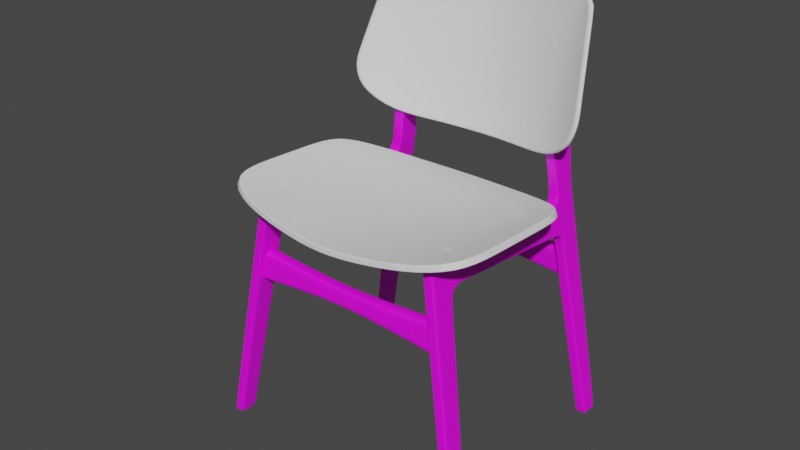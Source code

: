 # Source: Chair_Safe_Copy_.blend  (saved by Blender 2.90.8; exported with 4.5.12 LTS)
import bpy
from mathutils import Matrix  # noqa: F401  (used for matrix-valued properties, if any)

bpy.ops.wm.read_factory_settings(use_empty=True)
scene = bpy.context.scene
scene.name = 'Scene'

# ---- collections
col_collection = bpy.data.collections.new('Collection'); scene.collection.children.link(col_collection)

# ---- images (referenced by path relative to the original .blend; pixels are not part of the script)
import os
ASSET_DIR = os.environ.get("B2B_ASSET_DIR", "")  # directory of the original .blend (textures are referenced by path, not embedded)
HERE = os.path.dirname(os.path.abspath(__file__))  # packed textures are extracted next to this script under _unpacked/

def load_image(name, relpath, width, height, colorspace="sRGB"):
    """Load a texture the original file referenced (path relative to the .blend, or extracted next to this script)."""
    p = next((c for c in (os.path.join(HERE, relpath), os.path.join(ASSET_DIR, relpath)) if relpath and os.path.exists(c)), "")
    if p:
        img = bpy.data.images.load(p, check_existing=True)
        img.name = name
    else:  # same state as the original file: an image datablock whose file is absent (Cycles renders it pink)
        img = bpy.data.images.new(name, width, height)
        img.source = "FILE"
        img.filepath = "//" + (relpath or name)
    img.colorspace_settings.name = colorspace
    return img
img_untitled = load_image('Untitled', '', 1024, 1024, 'sRGB')

# ---- materials (node trees are filled in below, after node groups)
mat_material_001 = bpy.data.materials.new('Material.001')
mat_material_001.use_transparent_shadow = False

# ---- node groups
ng_auto_smooth = bpy.data.node_groups.new('Auto Smooth', 'GeometryNodeTree')
_s = ng_auto_smooth.interface.new_socket(name='Geometry', in_out='OUTPUT', socket_type='NodeSocketGeometry')
_s = ng_auto_smooth.interface.new_socket(name='Geometry', in_out='INPUT', socket_type='NodeSocketGeometry')
_s = ng_auto_smooth.interface.new_socket(name='Angle', in_out='INPUT', socket_type='NodeSocketFloat')
_s.subtype = 'ANGLE'
_s.min_value = 0.0
_s.max_value = 3.142
ng_auto_smooth.is_modifier = True
_N = ng_auto_smooth.nodes; _L = ng_auto_smooth.links
n0 = _N.new('NodeGroupOutput'); n0.name = 'Group Output'; n0.location = (480, -100)
n1 = _N.new('NodeGroupInput'); n1.name = 'Group Input'; n1.location = (-420, -300)
n2 = _N.new('NodeGroupInput'); n2.name = 'Group Input.001'; n2.location = (-60, -100)
n3 = _N.new('GeometryNodeSetShadeSmooth'); n3.name = 'Set Shade Smooth'; n3.location = (120, -100)
n3.domain = 'EDGE'
n4 = _N.new('GeometryNodeSetShadeSmooth'); n4.name = 'Set Shade Smooth.001'; n4.location = (300, -100)
n5 = _N.new('GeometryNodeInputMeshEdgeAngle'); n5.name = 'Edge Angle'; n5.location = (-420, -220)
n6 = _N.new('GeometryNodeInputEdgeSmooth'); n6.name = 'Is Edge Smooth'; n6.location = (-60, -160)
n7 = _N.new('GeometryNodeInputShadeSmooth'); n7.name = 'Is Face Smooth'; n7.location = (-240, -340)
n8 = _N.new('FunctionNodeBooleanMath'); n8.name = 'Boolean Math'; n8.location = (-60, -220)
n9 = _N.new('FunctionNodeCompare'); n9.name = 'Compare'; n9.location = (-240, -180)
n9.operation = 'LESS_EQUAL'
_L.new(n5.outputs[0], n9.inputs[0])
_L.new(n4.outputs[0], n0.inputs[0])
_L.new(n1.outputs[1], n9.inputs[1])
_L.new(n9.outputs[0], n8.inputs[0])
_L.new(n7.outputs[0], n8.inputs[1])
_L.new(n2.outputs[0], n3.inputs[0])
_L.new(n6.outputs[0], n3.inputs[1])
_L.new(n3.outputs[0], n4.inputs[0])
_L.new(n8.outputs[0], n3.inputs[2])
n0.is_active_output = True

# ---- material node trees
mat_material_001.use_nodes = True; mat_material_001.node_tree.nodes.clear()
_N = mat_material_001.node_tree.nodes; _L = mat_material_001.node_tree.links
n0 = _N.new('ShaderNodeBsdfPrincipled'); n0.name = 'Principled BSDF'; n0.location = (10, 300)
n0.distribution = 'GGX'
n0.subsurface_method = 'BURLEY'
n0.inputs[3].default_value = 1.45
n0.inputs[27].default_value = (0.0, 0.0, 0.0, 1.0)
n0.inputs[28].default_value = 1.0
n1 = _N.new('ShaderNodeOutputMaterial'); n1.name = 'Material Output'; n1.location = (300, 300)
n2 = _N.new('ShaderNodeTexImage'); n2.name = 'Image Texture'; n2.location = (-280, 280)
n2.image = img_untitled
_L.new(n0.outputs[0], n1.inputs[0])
_L.new(n2.outputs[0], n0.inputs[0])
n1.is_active_output = True

# ---- world
world_world = bpy.data.worlds.new('World'); scene.world = world_world
world_world.use_nodes = True; world_world.node_tree.nodes.clear()
_N = world_world.node_tree.nodes; _L = world_world.node_tree.links
n0 = _N.new('ShaderNodeOutputWorld'); n0.name = 'World Output'; n0.location = (300, 300)
n1 = _N.new('ShaderNodeBackground'); n1.name = 'Background'; n1.location = (10, 300)
n1.inputs[0].default_value = (0.05088, 0.05088, 0.05088, 1.0)
_L.new(n1.outputs[0], n0.inputs[0])
n0.is_active_output = True
world_world.color = (0.05088, 0.05088, 0.05088)
world_world.use_sun_shadow = False
world_world.sun_shadow_jitter_overblur = 0.0

# ---- meshes
me_cube = bpy.data.meshes.new('Cube')
me_cube.from_pydata([(0.05132, 0.08361, -0.09844), (0.05205, 0.0584, 2.272), (0.04671, -0.08431, -0.1007), (0.05205, 0.3092, 1.974), (0.05205, 0.2778, 1.936), (0.05205, 1.537, 1.884), (0.05205, 0.3905, 2.0), (0.05205, 0.4106, 2.255), (0.05205, 0.2671, 1.9), (0.05205, 0.03903, 1.96), (0.05205, 0.282, 2.261), (0.0508, 0.05235, -0.09927), (0.05011, 0.05014, -0.05395), (0.05205, 0.2273, 1.907), (0.05023, -0.08539, -0.05392), (0.05205, 0.04459, 2.048), (0.05147, 0.1001, -0.05404), (0.05205, 1.54, 1.929), (0.05205, 0.3932, 2.045), (0.05205, 0.2758, 2.006), (0.05205, 0.04165, 2.002), (0.05205, 0.2409, 1.958), (0.05205, 0.3501, 1.996), (0.05205, 0.1181, 1.985), (0.05205, 0.1333, 2.032), (0.05205, 0.3373, 2.043), (0.04936, -0.01913, -0.1008), (0.05205, 0.3508, 2.258), (0.05205, 0.1113, 1.94), (0.05029, -0.0304, -0.05394), (0.05205, 1.844, 1.825), (0.05205, 0.1442, 2.268), (0.05205, 0.1417, 2.212), (0.05205, 0.4065, 2.205), (0.05205, 0.05515, 2.219), (0.05205, 0.2806, 2.201), (0.05205, 0.3476, 2.207), (0.05205, 1.781, 1.856), (0.05205, 1.784, 1.904), (0.05205, 1.873, 1.77), (0.05205, 1.869, 1.864), (0.05009, 2.009, -0.096), (0.05205, 1.912, 1.775), (0.05205, 2.18, -0.04381), (0.05205, 2.096, 1.876), (0.05205, 2.081, 2.197), (0.05205, 2.099, 1.779), (0.05102, 2.044, -0.09615), (0.04946, 2.179, -0.0959), (0.05205, 1.999, -0.0441), (0.05205, 2.042, -0.04393), (0.08736, 2.062, 2.718), (0.05282, 2.079, 2.275), (0.07415, 2.065, 2.495), (0.06977, 1.904, 3.067), (0.09577, 2.105, 3.013), (0.09131, 2.056, 3.575), (0.1114, 2.207, 3.529), (0.05205, 1.429, 2.2), (0.05205, 1.466, 2.198), (0.05205, 1.551, 2.12), (0.05205, 1.553, 2.14), (0.05205, 1.78, 2.121), (0.05205, 1.78, 2.14), (0.05209, 1.855, 2.187), (0.05214, 1.84, 2.193), (0.05732, 1.811, 2.731), (0.05901, 1.828, 2.814), (0.05397, 1.873, 2.26), (0.05376, 1.856, 2.259), (0.06409, 1.851, 2.49), (0.06189, 1.833, 2.49), (0.05205, 2.077, 1.779), (0.05205, 2.07, 1.874), (0.05092, 2.14, -0.09614), (0.05205, 2.14, -0.04189), (0.09539, 2.08, 3.02), (0.1104, 2.185, 3.53), (0.05205, 2.054, 2.196), (0.05324, 2.054, 2.274), (0.08764, 2.033, 2.729), (0.07511, 2.039, 2.494), (0.1114, 2.178, 3.658), (0.1096, 2.165, 3.646), (0.09814, 2.102, 3.706), (0.09624, 2.091, 3.691), (0.05205, 2.102, 1.729), (0.05205, 1.916, 1.725), (0.05205, 1.877, 1.72), (0.05205, 2.079, 1.728), (0.05205, 1.816, 1.842), (0.05205, 1.832, 1.89), (0.05205, 1.827, 2.153), (0.05205, 1.818, 2.165), (0.05205, 1.898, 1.815), (0.05205, 1.863, 1.797), (0.05205, 2.098, 1.827), (0.05205, 2.073, 1.826), (0.05205, 1.659, 1.87), (0.05205, 1.662, 1.917), (0.05205, 1.665, 2.133), (0.05205, 1.664, 2.113), (0.1123, 2.208, 3.574), (0.1108, 2.179, 3.588), (0.09378, 2.074, 3.633), (0.02603, 1.553, 2.14), (0.02603, 1.466, 2.198), (0.02603, 1.78, 2.14), (0.02611, 1.84, 2.193), (0.02772, 1.856, 2.259), (0.03606, 1.837, 2.49), (0.0319, 1.817, 2.73), (0.02603, 1.818, 2.165), (0.02603, 1.665, 2.133), (0.02559, -0.08436, -0.09584), (0.02799, -0.01918, -0.09624), (0.02897, 0.3092, 1.974), (0.02897, 1.537, 1.884), (0.029, 0.1001, -0.0504), (0.02897, 0.3905, 2.0), (0.02897, 0.2671, 1.9), (0.02897, 0.2778, 1.936), (0.02897, 0.3501, 1.996), (0.02716, 0.08368, -0.0961), (0.02897, 0.0584, 2.272), (0.02776, -0.08539, -0.0502), (0.02897, 0.04165, 2.002), (0.02897, 0.03903, 1.96), (0.02758, 0.05238, -0.09617), (0.02897, 0.04459, 2.048), (0.02897, 0.05515, 2.219), (0.02897, 1.781, 1.856), (0.02897, 1.844, 1.825), (0.02897, 1.873, 1.77), (0.02897, 2.096, 1.876), (0.02897, 2.081, 2.197), (0.02897, 2.099, 1.779), (0.02675, 2.009, -0.0975), (0.02769, 2.044, -0.09765), (0.02613, 2.179, -0.09739), (0.02897, 1.999, -0.0441), (0.02897, 2.18, -0.04381), (0.06428, 2.065, 2.717), (0.02978, 2.079, 2.275), (0.05104, 2.067, 2.495), (0.07272, 2.108, 3.013), (0.08833, 2.211, 3.528), (0.02759, 2.14, -0.09764), (0.08848, 2.183, 3.658), (0.07538, 2.107, 3.706), (0.02897, 2.102, 1.729), (0.02897, 1.877, 1.72), (0.02897, 1.816, 1.842), (0.02897, 2.098, 1.827), (0.02897, 1.863, 1.797), (0.02897, 1.659, 1.87), (0.08931, 2.213, 3.573), (-0.0517, 0.08368, -0.08305), (-0.05205, 0.0584, 2.272), (-0.05327, -0.08436, -0.08279), (-0.05205, 0.3092, 1.974), (-0.05205, 0.2778, 1.936), (-0.05205, 1.537, 1.884), (-0.05205, 0.3905, 2.0), (-0.05205, 0.4106, 2.255), (-0.05205, 0.2671, 1.9), (-0.05205, 0.03903, 1.96), (-0.05205, 0.282, 2.261), (-0.05128, 0.05238, -0.08312), (-0.05122, 0.05014, -0.03713), (-0.05205, 0.2273, 1.907), (-0.0511, -0.08539, -0.03715), (-0.05205, 0.04459, 2.048), (-0.04986, 0.1001, -0.03736), (-0.05205, 1.54, 1.929), (-0.05205, 0.3932, 2.045), (-0.05205, 0.2758, 2.006), (-0.05205, 0.04165, 2.002), (-0.0002068, -0.01918, -0.09157), (-0.05205, 0.2409, 1.958), (-0.05205, 0.3501, 1.996), (-0.05205, 0.1181, 1.985), (-0.05205, 0.1333, 2.032), (-0.05205, 0.3373, 2.043), (-0.05087, -0.01918, -0.08319), (-0.05205, 0.3508, 2.258), (-0.001033, 0.08368, -0.09144), (-4.47e-08, 0.0584, 2.272), (-0.002608, -0.08436, -0.09118), (-0.0004359, -0.08539, -0.04553), (-5.588e-08, 0.04165, 2.002), (-5.588e-08, 0.3092, 1.974), (-4.47e-08, 1.466, 2.198), (-6.147e-08, 1.537, 1.884), (0.0008053, 0.1001, -0.04574), (-0.05205, 0.1113, 1.94), (-5.588e-08, 0.3905, 2.0), (-5.588e-08, 0.03903, 1.96), (-6.147e-08, 0.2671, 1.9), (-0.0006173, 0.05238, -0.0915), (-0.05103, -0.0304, -0.03716), (-0.05205, 1.844, 1.825), (-5.588e-08, 0.04459, 2.048), (-6.147e-08, 0.2778, 1.936), (-5.588e-08, 0.3501, 1.996), (-0.05205, 0.1442, 2.268), (-0.05205, 0.1417, 2.212), (-0.05205, 0.4065, 2.205), (-0.05205, 0.05515, 2.219), (-0.05205, 0.2806, 2.201), (-0.05205, 0.3476, 2.207), (-5.029e-08, 1.553, 2.14), (-4.47e-08, 0.05515, 2.219), (-0.05205, 1.781, 1.856), (-0.05205, 1.784, 1.904), (-6.147e-08, 1.781, 1.856), (-0.05205, 1.873, 1.77), (-5.029e-08, 1.78, 2.14), (-0.05205, 1.869, 1.864), (-6.147e-08, 1.844, 1.825), (-0.05211, 2.009, -0.08445), (8.217e-05, 1.84, 2.193), (-0.05205, 1.912, 1.775), (-6.706e-08, 1.873, 1.77), (-0.05205, 2.18, -0.04381), (-0.05205, 2.096, 1.876), (-6.147e-08, 2.096, 1.876), (-0.05205, 2.081, 2.197), (-4.47e-08, 2.081, 2.197), (-0.05205, 2.099, 1.779), (-6.706e-08, 2.099, 1.779), (-0.05117, 2.044, -0.08461), (-0.001441, 2.009, -0.09283), (-0.0005047, 2.044, -0.09299), (-0.05273, 2.179, -0.08435), (-0.002064, 2.179, -0.09273), (-1.453e-07, 1.999, -0.0441), (-1.453e-07, 2.18, -0.04381), (-0.05205, 1.999, -0.0441), (-0.05205, 2.042, -0.04393), (0.006414, 1.823, 2.73), (-0.01529, 2.075, 2.716), (0.0355, 2.069, 2.717), (-0.05106, 2.079, 2.275), (0.0008805, 2.079, 2.275), (0.001691, 1.857, 2.259), (-0.02889, 2.073, 2.494), (0.0224, 2.069, 2.494), (0.01011, 1.84, 2.489), (-0.0318, 1.926, 3.065), (-0.006692, 2.12, 3.012), (0.04382, 2.113, 3.013), (-0.01026, 2.079, 3.573), (0.009191, 2.225, 3.527), (0.05922, 2.216, 3.528), (-0.05205, 1.429, 2.2), (-0.05205, 1.466, 2.198), (-0.05205, 1.551, 2.12), (-0.05205, 1.553, 2.14), (-0.05205, 1.78, 2.121), (-0.05205, 1.78, 2.14), (-0.05199, 1.855, 2.187), (-0.05194, 1.84, 2.193), (-0.04426, 1.834, 2.729), (-0.04257, 1.851, 2.812), (-0.05, 1.875, 2.26), (-0.05024, 1.857, 2.259), (-0.03902, 1.864, 2.489), (-0.04124, 1.847, 2.488), (-0.05205, 2.077, 1.779), (-0.05205, 2.07, 1.874), (-0.0006086, 2.14, -0.09297), (-0.05127, 2.14, -0.08459), (-0.05205, 2.14, -0.04189), (-0.006974, 2.097, 3.018), (0.008307, 2.204, 3.528), (-0.05205, 2.054, 2.196), (-0.0506, 2.055, 2.273), (-0.01495, 2.048, 2.727), (-0.02795, 2.048, 2.493), (0.009512, 2.199, 3.656), (0.05919, 2.189, 3.657), (0.00773, 2.186, 3.644), (-0.003451, 2.124, 3.704), (0.04621, 2.113, 3.705), (-0.005334, 2.114, 3.689), (-0.05205, 2.102, 1.729), (-6.706e-08, 2.102, 1.729), (-0.05205, 1.916, 1.725), (-6.706e-08, 1.877, 1.72), (-0.05205, 1.877, 1.72), (-0.05205, 2.079, 1.728), (-0.05205, 1.816, 1.842), (-0.05205, 1.832, 1.89), (-6.147e-08, 1.816, 1.842), (-5.029e-08, 1.818, 2.165), (-0.05205, 1.827, 2.153), (-0.05205, 1.818, 2.165), (-0.05205, 1.898, 1.815), (-6.706e-08, 1.863, 1.797), (-0.05205, 1.863, 1.797), (-0.05205, 2.098, 1.827), (-6.147e-08, 2.098, 1.827), (-0.05205, 2.073, 1.826), (-0.05205, 1.659, 1.87), (-6.147e-08, 1.659, 1.87), (-0.05205, 1.662, 1.917), (-5.029e-08, 1.665, 2.133), (-0.05205, 1.665, 2.133), (-0.05205, 1.664, 2.113), (0.06015, 2.218, 3.573), (0.0102, 2.227, 3.571), (0.008799, 2.199, 3.586), (-0.007799, 2.096, 3.631), (-0.02603, 1.553, 2.14), (-0.02603, 1.466, 2.198), (-0.02603, 1.78, 2.14), (-0.02592, 1.84, 2.193), (-0.02425, 1.857, 2.259), (-0.01552, 1.843, 2.489), (-0.0189, 1.828, 2.729), (-0.02603, 1.818, 2.165), (-0.02603, 1.665, 2.133), (-0.0308, -0.08436, -0.08651), (-0.0284, -0.01918, -0.08691), (-0.02897, 0.3092, 1.974), (-0.02897, 1.537, 1.884), (-0.02739, 0.1001, -0.04107), (-0.02897, 0.3905, 2.0), (-0.02897, 0.2671, 1.9), (-0.02897, 0.2778, 1.936), (-0.02897, 0.3501, 1.996), (-0.02923, 0.08368, -0.08677), (-0.02897, 0.0584, 2.272), (-0.02863, -0.08539, -0.04087), (-0.02897, 0.04165, 2.002), (-0.02897, 0.03903, 1.96), (-0.02881, 0.05238, -0.08684), (-0.02897, 0.04459, 2.048), (-0.02897, 0.05515, 2.219), (-0.02897, 1.781, 1.856), (-0.02897, 1.844, 1.825), (-0.02897, 1.873, 1.77), (-0.02897, 2.096, 1.876), (-0.02897, 2.081, 2.197), (-0.02897, 2.099, 1.779), (-0.02963, 2.009, -0.08817), (-0.0287, 2.044, -0.08832), (-0.03026, 2.179, -0.08807), (-0.02897, 1.999, -0.0441), (-0.02897, 2.18, -0.04381), (0.007445, 2.072, 2.716), (-0.02799, 2.079, 2.275), (-0.005981, 2.071, 2.494), (0.01595, 2.117, 3.012), (0.0317, 2.221, 3.527), (-0.0288, 2.14, -0.08831), (0.03187, 2.194, 3.656), (0.01884, 2.119, 3.704), (-0.02897, 2.102, 1.729), (-0.02897, 1.877, 1.72), (-0.02897, 1.816, 1.842), (-0.02897, 2.098, 1.827), (-0.02897, 1.863, 1.797), (-0.02897, 1.659, 1.87), (0.03268, 2.223, 3.572)], [], [(115, 26, 2, 114), (32, 31, 1, 34), (121, 116, 3, 4), (23, 24, 15, 20), (35, 10, 31, 32), (7, 33, 60, 58), (18, 6, 5, 17), (21, 19, 24, 23), (12, 13, 28, 29), (25, 22, 6, 18), (29, 28, 9, 14), (118, 120, 8, 16), (16, 8, 13, 12), (128, 11, 26, 115), (4, 3, 19, 21), (26, 29, 14, 2), (123, 0, 11, 128), (123, 118, 16, 0), (0, 16, 12, 11), (36, 25, 18, 33), (113, 100, 63, 107), (33, 18, 17, 60), (8, 4, 21, 13), (28, 23, 20, 9), (120, 121, 4, 8), (35, 19, 25, 36), (19, 3, 22, 25), (11, 12, 29, 26), (116, 191, 204, 122), (127, 126, 190, 197), (114, 125, 189, 188), (125, 127, 197, 189), (122, 204, 196, 119), (126, 129, 202, 190), (119, 196, 193, 117), (130, 124, 187, 212), (13, 21, 23, 28), (129, 130, 212, 202), (10, 35, 36, 27), (101, 99, 38, 62), (27, 36, 33, 7), (155, 305, 215, 131), (19, 35, 32, 24), (24, 32, 34, 15), (78, 73, 44, 45), (152, 294, 219, 132), (92, 91, 40, 64), (99, 98, 37, 38), (79, 52, 53, 81), (50, 49, 41, 47), (112, 93, 65, 108), (91, 90, 30, 40), (141, 43, 48, 139), (154, 299, 223, 133), (94, 95, 39, 42), (153, 96, 46, 136), (134, 135, 45, 44), (97, 72, 46, 96), (78, 45, 52, 79), (147, 271, 235, 139), (137, 138, 47, 41), (75, 50, 47, 74), (140, 236, 232, 137), (151, 289, 236, 140), (89, 87, 50, 75), (150, 86, 43, 141), (87, 88, 49, 50), (144, 247, 242, 142), (110, 71, 66, 111), (135, 228, 244, 143), (108, 65, 69, 109), (143, 244, 247, 144), (109, 69, 71, 110), (81, 53, 51, 80), (76, 55, 57, 77), (142, 242, 251, 145), (145, 251, 254, 146), (58, 60, 61, 59), (100, 61, 60, 101), (92, 64, 65, 93), (69, 65, 64, 68), (71, 69, 68, 70), (66, 71, 70, 67), (105, 106, 59, 61), (80, 76, 54, 67), (51, 55, 76, 80), (54, 76, 77, 56), (70, 81, 80, 67), (86, 89, 75, 43), (43, 75, 74, 48), (138, 233, 271, 147), (64, 78, 79, 68), (94, 42, 72, 97), (68, 79, 81, 70), (64, 40, 73, 78), (156, 310, 281, 148), (103, 102, 82, 83), (148, 281, 284, 149), (83, 82, 84, 85), (103, 83, 85, 104), (46, 72, 89, 86), (42, 39, 88, 87), (136, 46, 86, 150), (72, 42, 87, 89), (133, 223, 289, 151), (62, 92, 93, 63), (38, 37, 90, 91), (107, 63, 93, 112), (62, 38, 91, 92), (131, 215, 294, 152), (40, 94, 97, 73), (73, 97, 96, 44), (134, 44, 96, 153), (40, 30, 95, 94), (132, 219, 299, 154), (63, 100, 101, 62), (17, 5, 98, 99), (117, 193, 305, 155), (60, 17, 99, 101), (105, 61, 100, 113), (77, 103, 104, 56), (77, 57, 102, 103), (146, 254, 310, 156), (211, 105, 113, 307), (217, 107, 112, 295), (211, 192, 106, 105), (245, 109, 110, 248), (221, 108, 109, 245), (248, 110, 111, 240), (295, 112, 108, 221), (307, 113, 107, 217), (57, 146, 156, 102), (5, 117, 155, 98), (30, 132, 154, 95), (226, 134, 153, 302), (37, 131, 152, 90), (39, 133, 151, 88), (230, 136, 150, 287), (82, 148, 149, 84), (102, 156, 148, 82), (47, 138, 147, 74), (55, 145, 146, 57), (51, 142, 145, 55), (52, 143, 144, 53), (45, 135, 143, 52), (53, 144, 142, 51), (287, 150, 141, 237), (88, 151, 140, 49), (49, 140, 137, 41), (232, 233, 138, 137), (74, 147, 139, 48), (226, 228, 135, 134), (302, 153, 136, 230), (95, 154, 133, 39), (237, 141, 139, 235), (90, 152, 132, 30), (98, 155, 131, 37), (15, 34, 130, 129), (34, 1, 124, 130), (6, 119, 117, 5), (20, 15, 129, 126), (22, 122, 119, 6), (14, 9, 127, 125), (2, 14, 125, 114), (9, 20, 126, 127), (3, 116, 122, 22), (198, 203, 121, 120), (186, 194, 118, 123), (186, 123, 128, 199), (199, 128, 115, 178), (194, 198, 120, 118), (203, 191, 116, 121), (178, 115, 114, 188), (324, 323, 159, 184), (206, 208, 158, 205), (330, 161, 160, 325), (181, 177, 172, 182), (209, 206, 205, 167), (164, 255, 257, 207), (175, 174, 162, 163), (179, 181, 182, 176), (169, 200, 195, 170), (183, 175, 163, 180), (200, 171, 166, 195), (327, 173, 165, 329), (173, 169, 170, 165), (337, 324, 184, 168), (161, 179, 176, 160), (184, 159, 171, 200), (332, 337, 168, 157), (332, 157, 173, 327), (157, 168, 169, 173), (210, 207, 175, 183), (322, 316, 260, 308), (207, 257, 174, 175), (165, 170, 179, 161), (195, 166, 177, 181), (329, 165, 161, 330), (209, 210, 183, 176), (176, 183, 180, 160), (168, 184, 200, 169), (325, 331, 204, 191), (336, 197, 190, 335), (323, 188, 189, 334), (334, 189, 197, 336), (331, 328, 196, 204), (335, 190, 202, 338), (328, 326, 193, 196), (339, 212, 187, 333), (170, 195, 181, 179), (338, 202, 212, 339), (167, 185, 210, 209), (309, 259, 214, 306), (185, 164, 207, 210), (364, 340, 215, 305), (176, 182, 206, 209), (182, 172, 208, 206), (276, 227, 225, 270), (361, 341, 219, 294), (296, 261, 218, 293), (306, 214, 213, 304), (277, 279, 246, 243), (239, 231, 220, 238), (321, 317, 262, 297), (293, 218, 201, 292), (350, 348, 234, 224), (363, 342, 223, 299), (298, 222, 216, 300), (362, 345, 229, 301), (343, 225, 227, 344), (303, 301, 229, 269), (276, 277, 243, 227), (356, 348, 235, 271), (346, 220, 231, 347), (273, 272, 231, 239), (349, 346, 232, 236), (360, 349, 236, 289), (291, 273, 239, 288), (359, 350, 224, 286), (288, 239, 238, 290), (353, 351, 242, 247), (319, 320, 263, 268), (344, 352, 244, 228), (317, 318, 266, 262), (352, 353, 247, 244), (318, 319, 268, 266), (279, 278, 241, 246), (274, 275, 253, 250), (351, 354, 251, 242), (354, 355, 254, 251), (255, 256, 258, 257), (308, 309, 257, 258), (296, 297, 262, 261), (266, 265, 261, 262), (268, 267, 265, 266), (263, 264, 267, 268), (314, 258, 256, 315), (278, 264, 249, 274), (241, 278, 274, 250), (249, 252, 275, 274), (267, 264, 278, 279), (286, 224, 273, 291), (224, 234, 272, 273), (347, 356, 271, 233), (261, 265, 277, 276), (298, 303, 269, 222), (265, 267, 279, 277), (261, 276, 270, 218), (365, 357, 281, 310), (312, 282, 280, 311), (357, 358, 284, 281), (282, 285, 283, 280), (312, 313, 285, 282), (229, 286, 291, 269), (222, 288, 290, 216), (345, 359, 286, 229), (269, 291, 288, 222), (342, 360, 289, 223), (259, 260, 297, 296), (214, 293, 292, 213), (316, 321, 297, 260), (259, 296, 293, 214), (340, 361, 294, 215), (218, 270, 303, 298), (270, 225, 301, 303), (343, 362, 301, 225), (218, 298, 300, 201), (341, 363, 299, 219), (260, 259, 309, 308), (174, 306, 304, 162), (326, 364, 305, 193), (257, 309, 306, 174), (314, 322, 308, 258), (275, 252, 313, 312), (275, 312, 311, 253), (355, 365, 310, 254), (211, 307, 322, 314), (217, 295, 321, 316), (211, 314, 315, 192), (245, 248, 319, 318), (221, 245, 318, 317), (248, 240, 320, 319), (295, 221, 317, 321), (307, 217, 316, 322), (253, 311, 365, 355), (162, 304, 364, 326), (201, 300, 363, 341), (226, 302, 362, 343), (213, 292, 361, 340), (216, 290, 360, 342), (230, 287, 359, 345), (280, 283, 358, 357), (311, 280, 357, 365), (231, 272, 356, 347), (250, 253, 355, 354), (241, 250, 354, 351), (243, 246, 353, 352), (227, 243, 352, 344), (246, 241, 351, 353), (287, 237, 350, 359), (290, 238, 349, 360), (238, 220, 346, 349), (232, 346, 347, 233), (272, 234, 348, 356), (226, 343, 344, 228), (302, 230, 345, 362), (300, 216, 342, 363), (237, 235, 348, 350), (292, 201, 341, 361), (304, 213, 340, 364), (172, 338, 339, 208), (208, 339, 333, 158), (163, 162, 326, 328), (177, 335, 338, 172), (180, 163, 328, 331), (171, 334, 336, 166), (159, 323, 334, 171), (166, 336, 335, 177), (160, 180, 331, 325), (198, 329, 330, 203), (186, 332, 327, 194), (186, 199, 337, 332), (199, 178, 324, 337), (194, 327, 329, 198), (203, 330, 325, 191), (178, 188, 323, 324), (54, 56, 104, 85, 84, 149, 284, 358, 283, 285, 313, 252, 249, 264, 263, 320, 240, 111, 66, 67)])
_k = {(7, 33): 1.0, (6, 119): 1.0, (6, 18): 1.0, (18, 33): 1.0, (54, 67): 1.0, (54, 56): 1.0, (66, 67): 1.0, (111, 240): 1.0, (84, 85): 1.0, (84, 149): 1.0, (85, 104): 1.0, (56, 104): 1.0, (66, 111): 1.0, (119, 196): 1.0, (149, 284): 1.0, (164, 207): 1.0, (163, 328): 1.0, (163, 175): 1.0, (175, 207): 1.0, (249, 264): 1.0, (249, 252): 1.0, (263, 264): 1.0, (240, 320): 1.0, (283, 285): 1.0, (283, 358): 1.0, (285, 313): 1.0, (252, 313): 1.0, (263, 320): 1.0, (196, 328): 1.0, (284, 358): 1.0}
me_cube.attributes.new('crease_edge', 'FLOAT', 'EDGE').data.foreach_set('value', [_k.get((min(e.vertices), max(e.vertices)), 0.0) for e in me_cube.edges])
_uv = me_cube.uv_layers.new(name='UVMap')
_uv.uv.foreach_set('vector', [0.5233, 0.4285, 0.5176, 0.4285, 0.5181, 0.4117, 0.5237, 0.4117, 0.8486, 0.07224, 0.8637, 0.07231, 0.8637, 0.09581, 0.8492, 0.09586, 0.4391, 0.6795, 0.4391, 0.6937, 0.4325, 0.6937, 0.4324, 0.6795, 0.7868, 0.07449, 0.7996, 0.07139, 0.8024, 0.09569, 0.7897, 0.0954, 0.8473, 0.03465, 0.8636, 0.03496, 0.8637, 0.07231, 0.8486, 0.07224, 0.3652, 0.2202, 0.378, 0.2205, 0.3698, 0.5163, 0.3526, 0.483, 0.4195, 0.2213, 0.4312, 0.2217, 0.4308, 0.5189, 0.4192, 0.5184, 0.7818, 0.0421, 0.7949, 0.03356, 0.7996, 0.07139, 0.7868, 0.07449, 0.2871, 0.05992, 0.7685, 0.04488, 0.7747, 0.07533, 0.2862, 0.08031, 0.8055, 0.01758, 0.793, 0.0137, 0.7945, 0.002908, 0.8066, 0.002625, 0.2862, 0.08031, 0.7747, 0.07533, 0.778, 0.09471, 0.2864, 0.09449, 0.4387, 0.2354, 0.4394, 0.6688, 0.4323, 0.6687, 0.4316, 0.2344, 0.2879, 0.0475, 0.7673, 0.03476, 0.7685, 0.04488, 0.2871, 0.05992, 0.5235, 0.4469, 0.5175, 0.447, 0.5176, 0.4285, 0.5233, 0.4285, 0.7765, 0.0323, 0.7868, 0.02439, 0.7949, 0.03356, 0.7818, 0.0421, 0.2739, 0.07678, 0.2862, 0.08031, 0.2864, 0.09449, 0.2727, 0.09495, 0.5237, 0.455, 0.5175, 0.4551, 0.5175, 0.447, 0.5235, 0.4469, 0.4392, 0.221, 0.4387, 0.2354, 0.4316, 0.2344, 0.4319, 0.2202, 0.2765, 0.05076, 0.2879, 0.0475, 0.2871, 0.05992, 0.2757, 0.05855, 0.8498, 0.01665, 0.8055, 0.01758, 0.8066, 0.002625, 0.85, 0.0007838, 0.525, 0.4107, 0.5183, 0.4106, 0.5188, 0.3808, 0.5255, 0.3809, 0.378, 0.2205, 0.4195, 0.2213, 0.4192, 0.5184, 0.3698, 0.5163, 0.7673, 0.03476, 0.7765, 0.0323, 0.7818, 0.0421, 0.7685, 0.04488, 0.7747, 0.07533, 0.7868, 0.07449, 0.7897, 0.0954, 0.778, 0.09471, 0.4394, 0.6688, 0.4391, 0.6795, 0.4324, 0.6795, 0.4323, 0.6687, 0.8473, 0.03465, 0.7949, 0.03356, 0.8055, 0.01758, 0.8498, 0.01665, 0.7949, 0.03356, 0.7868, 0.02439, 0.793, 0.0137, 0.8055, 0.01758, 0.2757, 0.05855, 0.2871, 0.05992, 0.2862, 0.08031, 0.2739, 0.07678, 0.4391, 0.6937, 0.4473, 0.6937, 0.4473, 0.7069, 0.4391, 0.7069, 0.7777, 0.1019, 0.7895, 0.102, 0.7895, 0.1101, 0.7778, 0.1102, 0.2736, 0.1017, 0.2875, 0.1018, 0.2887, 0.1102, 0.2747, 0.1106, 0.2875, 0.1018, 0.7777, 0.1019, 0.7778, 0.1102, 0.2887, 0.1102, 0.4391, 0.7069, 0.4473, 0.7069, 0.4473, 0.7185, 0.4391, 0.7185, 0.7895, 0.102, 0.8023, 0.1021, 0.8023, 0.1101, 0.7895, 0.1101, 0.4836, 0.5491, 0.4762, 0.5491, 0.4762, 0.252, 0.4836, 0.252, 0.8493, 0.1022, 0.8637, 0.1021, 0.8637, 0.1101, 0.8493, 0.1101, 0.7685, 0.04488, 0.7818, 0.0421, 0.7868, 0.07449, 0.7747, 0.07533, 0.8023, 0.1021, 0.8493, 0.1022, 0.8493, 0.1101, 0.8023, 0.1101, 0.8636, 0.03496, 0.8473, 0.03465, 0.8498, 0.01665, 0.8634, 0.01636, 0.1379, 0.5478, 0.1383, 0.496, 0.1705, 0.4934, 0.1684, 0.5504, 0.8634, 0.01636, 0.8498, 0.01665, 0.85, 0.0007838, 0.8633, 0.0002197, 0.6507, 0.9774, 0.6507, 0.9854, 0.6169, 0.9854, 0.6169, 0.9774, 0.7949, 0.03356, 0.8473, 0.03465, 0.8486, 0.07224, 0.7996, 0.07139, 0.7996, 0.07139, 0.8486, 0.07224, 0.8492, 0.09586, 0.8024, 0.09569, 0.24, 0.5718, 0.246, 0.487, 0.2531, 0.4876, 0.2471, 0.5723, 0.6068, 0.9774, 0.6068, 0.9854, 0.5978, 0.9854, 0.5978, 0.9774, 0.1804, 0.5592, 0.1834, 0.49, 0.1931, 0.4833, 0.1878, 0.5684, 0.1383, 0.496, 0.1379, 0.4837, 0.1702, 0.4807, 0.1705, 0.4934, 0.2398, 0.5923, 0.2463, 0.5929, 0.2413, 0.6509, 0.2344, 0.6507, 0.2385, 0.01302, 0.228, 0.01295, 0.2303, 0.0002265, 0.239, 0.0002197, 0.5257, 0.3693, 0.519, 0.3692, 0.5191, 0.36, 0.5258, 0.3601, 0.1834, 0.49, 0.1793, 0.4772, 0.1868, 0.473, 0.1931, 0.4833, 0.8929, 0.9472, 0.8994, 0.9471, 0.8989, 0.9612, 0.8926, 0.9617, 0.5884, 0.9774, 0.5884, 0.9854, 0.5805, 0.9854, 0.5804, 0.9775, 0.2012, 0.4707, 0.192, 0.4657, 0.1949, 0.4587, 0.2049, 0.4603, 0.8872, 0.519, 0.8934, 0.5189, 0.8936, 0.5318, 0.8874, 0.5319, 0.887, 0.5061, 0.8858, 0.4201, 0.892, 0.42, 0.8932, 0.506, 0.2472, 0.4744, 0.2482, 0.4616, 0.2544, 0.4618, 0.2537, 0.4748, 0.24, 0.5718, 0.2471, 0.5723, 0.2463, 0.5929, 0.2398, 0.5923, 0.5383, 0.4937, 0.5309, 0.4937, 0.5306, 0.4837, 0.5379, 0.4837, 0.5381, 0.5275, 0.5383, 0.5183, 0.5443, 0.5183, 0.5441, 0.5275, 0.2626, 0.01357, 0.2385, 0.01302, 0.239, 0.0002197, 0.2625, 0.0002641, 0.1529, 0.9778, 0.1528, 0.9854, 0.1391, 0.9857, 0.1379, 0.978, 0.5666, 0.9778, 0.5667, 0.9854, 0.1528, 0.9854, 0.1529, 0.9778, 0.2487, 0.4476, 0.206, 0.4474, 0.2385, 0.01302, 0.2626, 0.01357, 0.8873, 0.5454, 0.8938, 0.5455, 0.8994, 0.9471, 0.8929, 0.9472, 0.206, 0.4474, 0.1962, 0.4459, 0.228, 0.01295, 0.2385, 0.01302, 0.8907, 0.3405, 0.883, 0.3407, 0.8855, 0.2812, 0.8932, 0.281, 0.5242, 0.2829, 0.5175, 0.2826, 0.5192, 0.2202, 0.5259, 0.2205, 0.8858, 0.4201, 0.8781, 0.4202, 0.8781, 0.3993, 0.8858, 0.3992, 0.5258, 0.3601, 0.5191, 0.36, 0.519, 0.3425, 0.5257, 0.3426, 0.8858, 0.3992, 0.8781, 0.3993, 0.883, 0.3407, 0.8907, 0.3405, 0.5257, 0.3426, 0.519, 0.3425, 0.5175, 0.2826, 0.5242, 0.2829, 0.2344, 0.6507, 0.2413, 0.6509, 0.2391, 0.7097, 0.2315, 0.7126, 0.2419, 0.7895, 0.2485, 0.7879, 0.2722, 0.9245, 0.2662, 0.9248, 0.8932, 0.281, 0.8855, 0.2812, 0.8848, 0.2013, 0.8926, 0.2011, 0.8926, 0.2011, 0.8848, 0.2013, 0.8827, 0.06093, 0.8906, 0.06073, 0.3526, 0.483, 0.3698, 0.5163, 0.3648, 0.5162, 0.3521, 0.4925, 0.3637, 0.5452, 0.3648, 0.5162, 0.3698, 0.5163, 0.3687, 0.5456, 0.1804, 0.5592, 0.1878, 0.5684, 0.1836, 0.5698, 0.178, 0.5623, 0.1875, 0.5873, 0.1836, 0.5698, 0.1878, 0.5684, 0.1921, 0.5877, 0.1801, 0.6481, 0.1875, 0.5873, 0.1921, 0.5877, 0.1847, 0.6483, 0.1725, 0.7115, 0.1801, 0.6481, 0.1847, 0.6483, 0.1763, 0.7335, 0.5102, 0.5106, 0.5102, 0.4837, 0.5169, 0.4837, 0.5169, 0.5106, 0.2315, 0.7126, 0.2419, 0.7895, 0.1947, 0.8007, 0.1763, 0.7335, 0.2391, 0.7097, 0.2485, 0.7879, 0.2419, 0.7895, 0.2315, 0.7126, 0.1947, 0.8007, 0.2419, 0.7895, 0.2662, 0.9248, 0.2317, 0.9358, 0.1847, 0.6483, 0.2344, 0.6507, 0.2315, 0.7126, 0.1763, 0.7335, 0.2554, 0.4477, 0.2487, 0.4476, 0.2626, 0.01357, 0.2722, 0.01308, 0.2722, 0.01308, 0.2626, 0.01357, 0.2625, 0.0002641, 0.2719, 0.0003032, 0.5383, 0.5183, 0.5309, 0.5183, 0.5309, 0.4937, 0.5383, 0.4937, 0.1878, 0.5684, 0.24, 0.5718, 0.2398, 0.5923, 0.1921, 0.5877, 0.2012, 0.4707, 0.2049, 0.4603, 0.2482, 0.4616, 0.2472, 0.4744, 0.1921, 0.5877, 0.2398, 0.5923, 0.2344, 0.6507, 0.1847, 0.6483, 0.1878, 0.5684, 0.1931, 0.4833, 0.246, 0.487, 0.24, 0.5718, 0.8907, 0.04871, 0.8828, 0.04891, 0.8837, 0.02506, 0.8917, 0.02478, 0.2644, 0.9399, 0.2722, 0.9363, 0.2637, 0.9585, 0.2603, 0.9551, 0.8917, 0.02478, 0.8837, 0.02506, 0.8837, 0.0009787, 0.8917, 0.000554, 0.2603, 0.9551, 0.2637, 0.9585, 0.243, 0.9706, 0.2402, 0.9666, 0.2644, 0.9399, 0.2603, 0.9551, 0.2402, 0.9666, 0.2359, 0.9512, 0.2544, 0.4618, 0.2482, 0.4616, 0.2487, 0.4476, 0.2554, 0.4477, 0.2049, 0.4603, 0.1949, 0.4587, 0.1962, 0.4459, 0.206, 0.4474, 0.8874, 0.5319, 0.8936, 0.5318, 0.8938, 0.5455, 0.8873, 0.5454, 0.2482, 0.4616, 0.2049, 0.4603, 0.206, 0.4474, 0.2487, 0.4476, 0.5804, 0.9775, 0.5805, 0.9854, 0.5667, 0.9854, 0.5666, 0.9778, 0.1684, 0.5504, 0.1804, 0.5592, 0.178, 0.5623, 0.1682, 0.5556, 0.1705, 0.4934, 0.1702, 0.4807, 0.1793, 0.4772, 0.1834, 0.49, 0.5255, 0.3809, 0.5188, 0.3808, 0.519, 0.3692, 0.5257, 0.3693, 0.1684, 0.5504, 0.1705, 0.4934, 0.1834, 0.49, 0.1804, 0.5592, 0.6169, 0.9774, 0.6169, 0.9854, 0.6068, 0.9854, 0.6068, 0.9774, 0.1931, 0.4833, 0.2012, 0.4707, 0.2472, 0.4744, 0.246, 0.487, 0.246, 0.487, 0.2472, 0.4744, 0.2537, 0.4748, 0.2531, 0.4876, 0.887, 0.5061, 0.8932, 0.506, 0.8934, 0.5189, 0.8872, 0.519, 0.1931, 0.4833, 0.1868, 0.473, 0.192, 0.4657, 0.2012, 0.4707, 0.5978, 0.9774, 0.5978, 0.9854, 0.5884, 0.9854, 0.5884, 0.9774, 0.1682, 0.5556, 0.1379, 0.5529, 0.1379, 0.5478, 0.1684, 0.5504, 0.4192, 0.5184, 0.4308, 0.5189, 0.4312, 0.5506, 0.4191, 0.55, 0.4836, 0.252, 0.4762, 0.252, 0.4762, 0.2202, 0.4836, 0.2202, 0.3698, 0.5163, 0.4192, 0.5184, 0.4191, 0.55, 0.3687, 0.5456, 0.5102, 0.5106, 0.5169, 0.5106, 0.5169, 0.5396, 0.5102, 0.5396, 0.2662, 0.9248, 0.2644, 0.9399, 0.2359, 0.9512, 0.2317, 0.9358, 0.2662, 0.9248, 0.2722, 0.9245, 0.2722, 0.9363, 0.2644, 0.9399, 0.8906, 0.06073, 0.8827, 0.06093, 0.8828, 0.04891, 0.8907, 0.04871, 0.5035, 0.5106, 0.5102, 0.5106, 0.5102, 0.5396, 0.5035, 0.5396, 0.5322, 0.3811, 0.5255, 0.3809, 0.5257, 0.3693, 0.5324, 0.3694, 0.5035, 0.5106, 0.5035, 0.4837, 0.5102, 0.4837, 0.5102, 0.5106, 0.5324, 0.3427, 0.5257, 0.3426, 0.5242, 0.2829, 0.5309, 0.2831, 0.5325, 0.3602, 0.5258, 0.3601, 0.5257, 0.3426, 0.5324, 0.3427, 0.5309, 0.2831, 0.5242, 0.2829, 0.5259, 0.2205, 0.5326, 0.2209, 0.5324, 0.3694, 0.5257, 0.3693, 0.5258, 0.3601, 0.5325, 0.3602, 0.5317, 0.4108, 0.525, 0.4107, 0.5255, 0.3809, 0.5322, 0.3811, 0.8969, 0.06055, 0.8906, 0.06073, 0.8907, 0.04871, 0.8969, 0.04853, 0.4896, 0.252, 0.4836, 0.252, 0.4836, 0.2202, 0.4896, 0.2202, 0.5978, 0.9711, 0.5978, 0.9774, 0.5884, 0.9774, 0.5884, 0.9711, 0.8793, 0.5062, 0.887, 0.5061, 0.8872, 0.519, 0.8795, 0.5191, 0.6169, 0.9711, 0.6169, 0.9774, 0.6068, 0.9774, 0.6068, 0.9711, 0.5804, 0.9711, 0.5804, 0.9775, 0.5666, 0.9778, 0.5665, 0.971, 0.8797, 0.532, 0.8874, 0.5319, 0.8873, 0.5454, 0.8799, 0.5455, 0.8979, 0.02453, 0.8917, 0.02478, 0.8917, 0.000554, 0.8979, 0.0002197, 0.8969, 0.04853, 0.8907, 0.04871, 0.8917, 0.02478, 0.8979, 0.02453, 0.5443, 0.5183, 0.5383, 0.5183, 0.5383, 0.4937, 0.5443, 0.4937, 0.8988, 0.2009, 0.8926, 0.2011, 0.8906, 0.06073, 0.8969, 0.06055, 0.8994, 0.2808, 0.8932, 0.281, 0.8926, 0.2011, 0.8988, 0.2009, 0.8919, 0.3991, 0.8858, 0.3992, 0.8907, 0.3405, 0.8969, 0.3403, 0.892, 0.42, 0.8858, 0.4201, 0.8858, 0.3992, 0.8919, 0.3991, 0.8969, 0.3403, 0.8907, 0.3405, 0.8932, 0.281, 0.8994, 0.2808, 0.8799, 0.5455, 0.8873, 0.5454, 0.8929, 0.9472, 0.8855, 0.9474, 0.5665, 0.971, 0.5666, 0.9778, 0.1529, 0.9778, 0.153, 0.971, 0.153, 0.971, 0.1529, 0.9778, 0.1379, 0.978, 0.1383, 0.9715, 0.5307, 0.5275, 0.5309, 0.5183, 0.5383, 0.5183, 0.5381, 0.5275, 0.5443, 0.4937, 0.5383, 0.4937, 0.5379, 0.4837, 0.544, 0.4837, 0.8793, 0.5062, 0.8781, 0.4202, 0.8858, 0.4201, 0.887, 0.5061, 0.8795, 0.5191, 0.8872, 0.519, 0.8874, 0.5319, 0.8797, 0.532, 0.5884, 0.9711, 0.5884, 0.9774, 0.5804, 0.9775, 0.5804, 0.9711, 0.8855, 0.9474, 0.8929, 0.9472, 0.8926, 0.9617, 0.8852, 0.9605, 0.6068, 0.9711, 0.6068, 0.9774, 0.5978, 0.9774, 0.5978, 0.9711, 0.6507, 0.9711, 0.6507, 0.9774, 0.6169, 0.9774, 0.6169, 0.9711, 0.8024, 0.09569, 0.8492, 0.09586, 0.8493, 0.1022, 0.8023, 0.1021, 0.8492, 0.09586, 0.8637, 0.09581, 0.8637, 0.1021, 0.8493, 0.1022, 0.4896, 0.5491, 0.4836, 0.5491, 0.4836, 0.252, 0.4896, 0.252, 0.7897, 0.0954, 0.8024, 0.09569, 0.8023, 0.1021, 0.7895, 0.102, 0.4325, 0.7069, 0.4391, 0.7069, 0.4391, 0.7185, 0.4325, 0.7185, 0.2864, 0.09449, 0.778, 0.09471, 0.7777, 0.1019, 0.2875, 0.1018, 0.2727, 0.09495, 0.2864, 0.09449, 0.2875, 0.1018, 0.2736, 0.1017, 0.778, 0.09471, 0.7897, 0.0954, 0.7895, 0.102, 0.7777, 0.1019, 0.4325, 0.6937, 0.4391, 0.6937, 0.4391, 0.7069, 0.4325, 0.7069, 0.4473, 0.6689, 0.4473, 0.6795, 0.4391, 0.6795, 0.4394, 0.6688, 0.4474, 0.2224, 0.4467, 0.2367, 0.4387, 0.2354, 0.4392, 0.221, 0.5311, 0.4549, 0.5237, 0.455, 0.5235, 0.4469, 0.5309, 0.4469, 0.5309, 0.4469, 0.5235, 0.4469, 0.5233, 0.4285, 0.5306, 0.4284, 0.4467, 0.2367, 0.4473, 0.6689, 0.4394, 0.6688, 0.4387, 0.2354, 0.4473, 0.6795, 0.4473, 0.6937, 0.4391, 0.6937, 0.4391, 0.6795, 0.5306, 0.4284, 0.5233, 0.4285, 0.5237, 0.4117, 0.5311, 0.4116, 0.538, 0.4283, 0.5385, 0.4115, 0.5443, 0.4115, 0.5439, 0.4283, 0.8486, 0.1479, 0.8493, 0.1243, 0.8637, 0.1243, 0.8637, 0.1478, 0.4555, 0.6795, 0.4622, 0.6795, 0.4622, 0.6937, 0.4556, 0.6937, 0.7869, 0.1456, 0.7897, 0.1248, 0.8024, 0.1245, 0.7997, 0.1487, 0.8473, 0.1854, 0.8486, 0.1479, 0.8637, 0.1478, 0.8635, 0.1851, 0.2857, 0.5506, 0.2731, 0.2879, 0.2903, 0.2545, 0.2985, 0.5504, 0.34, 0.5496, 0.3397, 0.2524, 0.3513, 0.252, 0.3517, 0.5491, 0.7819, 0.1779, 0.7869, 0.1456, 0.7997, 0.1487, 0.795, 0.1865, 0.2925, 0.1608, 0.2912, 0.1404, 0.7749, 0.1448, 0.7686, 0.1752, 0.8055, 0.2024, 0.8067, 0.2173, 0.7945, 0.217, 0.7931, 0.2063, 0.2912, 0.1404, 0.291, 0.126, 0.7781, 0.1256, 0.7749, 0.1448, 0.4546, 0.2382, 0.4616, 0.2394, 0.4623, 0.6687, 0.4553, 0.6688, 0.2933, 0.1731, 0.2925, 0.1608, 0.7686, 0.1752, 0.7674, 0.1853, 0.5383, 0.4468, 0.538, 0.4283, 0.5439, 0.4283, 0.5442, 0.4467, 0.7766, 0.1877, 0.7819, 0.1779, 0.795, 0.1865, 0.7869, 0.1956, 0.2793, 0.1442, 0.2775, 0.1263, 0.291, 0.126, 0.2912, 0.1404, 0.5385, 0.4549, 0.5383, 0.4468, 0.5442, 0.4467, 0.5443, 0.4548, 0.4556, 0.2238, 0.4623, 0.2249, 0.4616, 0.2394, 0.4546, 0.2382, 0.2817, 0.17, 0.281, 0.1623, 0.2925, 0.1608, 0.2933, 0.1731, 0.8497, 0.2034, 0.8499, 0.2192, 0.8067, 0.2173, 0.8055, 0.2024, 0.5384, 0.4109, 0.5389, 0.3812, 0.5456, 0.3813, 0.5451, 0.411, 0.2985, 0.5504, 0.2903, 0.2545, 0.3397, 0.2524, 0.34, 0.5496, 0.7674, 0.1853, 0.7686, 0.1752, 0.7819, 0.1779, 0.7766, 0.1877, 0.7749, 0.1448, 0.7781, 0.1256, 0.7897, 0.1248, 0.7869, 0.1456, 0.4553, 0.6688, 0.4623, 0.6687, 0.4622, 0.6795, 0.4555, 0.6795, 0.8473, 0.1854, 0.8497, 0.2034, 0.8055, 0.2024, 0.795, 0.1865, 0.795, 0.1865, 0.8055, 0.2024, 0.7931, 0.2063, 0.7869, 0.1956, 0.281, 0.1623, 0.2793, 0.1442, 0.2912, 0.1404, 0.2925, 0.1608, 0.4556, 0.6937, 0.4556, 0.7069, 0.4473, 0.7069, 0.4473, 0.6937, 0.7778, 0.1184, 0.7778, 0.1102, 0.7895, 0.1101, 0.7896, 0.1183, 0.2762, 0.1194, 0.2747, 0.1106, 0.2887, 0.1102, 0.2901, 0.1187, 0.2901, 0.1187, 0.2887, 0.1102, 0.7778, 0.1102, 0.7778, 0.1184, 0.4556, 0.7069, 0.4556, 0.7185, 0.4473, 0.7185, 0.4473, 0.7069, 0.7896, 0.1183, 0.7895, 0.1101, 0.8023, 0.1101, 0.8024, 0.1182, 0.4687, 0.5491, 0.4687, 0.252, 0.4762, 0.252, 0.4762, 0.5491, 0.8493, 0.118, 0.8493, 0.1101, 0.8637, 0.1101, 0.8637, 0.118, 0.7686, 0.1752, 0.7749, 0.1448, 0.7869, 0.1456, 0.7819, 0.1779, 0.8024, 0.1182, 0.8023, 0.1101, 0.8493, 0.1101, 0.8493, 0.118, 0.8635, 0.1851, 0.8634, 0.2037, 0.8497, 0.2034, 0.8473, 0.1854, 0.0002197, 0.4232, 0.03071, 0.4203, 0.03314, 0.4773, 0.0009167, 0.475, 0.8634, 0.2037, 0.8633, 0.2198, 0.8499, 0.2192, 0.8497, 0.2034, 0.6507, 0.9933, 0.6169, 0.9933, 0.6169, 0.9854, 0.6507, 0.9854, 0.795, 0.1865, 0.7997, 0.1487, 0.8486, 0.1479, 0.8473, 0.1854, 0.7997, 0.1487, 0.8024, 0.1245, 0.8493, 0.1243, 0.8486, 0.1479, 0.1022, 0.3985, 0.1093, 0.398, 0.1157, 0.4828, 0.1087, 0.4834, 0.6068, 0.9933, 0.5978, 0.9933, 0.5978, 0.9854, 0.6068, 0.9854, 0.04272, 0.4115, 0.05005, 0.4023, 0.05582, 0.4873, 0.04607, 0.4807, 0.0009167, 0.475, 0.03314, 0.4773, 0.03294, 0.4901, 0.0006141, 0.4873, 0.102, 0.3781, 0.09866, 0.3199, 0.1053, 0.3196, 0.1085, 0.3775, 0.1037, 0.9574, 0.1043, 0.9674, 0.09554, 0.9674, 0.09315, 0.9576, 0.5391, 0.3695, 0.5393, 0.3603, 0.546, 0.3605, 0.5458, 0.3697, 0.04607, 0.4807, 0.05582, 0.4873, 0.04959, 0.4977, 0.04202, 0.4935, 0.8781, 0.9474, 0.8777, 0.9594, 0.8715, 0.9586, 0.8715, 0.9475, 0.5884, 0.9933, 0.5804, 0.9933, 0.5805, 0.9854, 0.5884, 0.9854, 0.06395, 0.4999, 0.06776, 0.5103, 0.05771, 0.5119, 0.05475, 0.505, 0.8718, 0.5192, 0.872, 0.5321, 0.8657, 0.5322, 0.8656, 0.5193, 0.8716, 0.5063, 0.8654, 0.5064, 0.8642, 0.4204, 0.8704, 0.4203, 0.1099, 0.496, 0.1165, 0.4956, 0.1172, 0.5086, 0.111, 0.5088, 0.1022, 0.3985, 0.102, 0.3781, 0.1085, 0.3775, 0.1093, 0.398, 0.5236, 0.4936, 0.5232, 0.4837, 0.5306, 0.4837, 0.5309, 0.4937, 0.5233, 0.5275, 0.5174, 0.5275, 0.5177, 0.5183, 0.5236, 0.5183, 0.1278, 0.9568, 0.1277, 0.9672, 0.1043, 0.9674, 0.1037, 0.9574, 0.1529, 0.993, 0.1403, 0.9934, 0.1391, 0.9857, 0.1528, 0.9854, 0.5666, 0.993, 0.1529, 0.993, 0.1528, 0.9854, 0.5667, 0.9854, 0.1116, 0.5228, 0.1278, 0.9568, 0.1037, 0.9574, 0.06891, 0.5232, 0.8725, 0.5456, 0.8781, 0.9474, 0.8715, 0.9475, 0.8659, 0.5458, 0.06891, 0.5232, 0.1037, 0.9574, 0.09315, 0.9576, 0.05908, 0.5247, 0.8754, 0.3409, 0.8779, 0.2815, 0.8855, 0.2812, 0.883, 0.3407, 0.5376, 0.2834, 0.5393, 0.2212, 0.546, 0.2216, 0.5443, 0.2836, 0.8704, 0.4203, 0.8703, 0.3995, 0.8781, 0.3993, 0.8781, 0.4202, 0.5393, 0.3603, 0.5391, 0.3428, 0.5458, 0.3429, 0.546, 0.3605, 0.8703, 0.3995, 0.8754, 0.3409, 0.883, 0.3407, 0.8781, 0.3993, 0.5391, 0.3428, 0.5376, 0.2834, 0.5443, 0.2836, 0.5458, 0.3429, 0.09866, 0.3199, 0.097, 0.2582, 0.1042, 0.261, 0.1053, 0.3196, 0.1075, 0.1812, 0.1316, 0.04577, 0.1373, 0.04606, 0.1137, 0.1827, 0.8779, 0.2815, 0.8773, 0.2016, 0.8848, 0.2013, 0.8855, 0.2812, 0.8773, 0.2016, 0.8752, 0.06116, 0.8827, 0.06093, 0.8848, 0.2013, 0.2731, 0.2879, 0.2727, 0.2783, 0.2853, 0.2546, 0.2903, 0.2545, 0.2842, 0.2256, 0.2892, 0.2253, 0.2903, 0.2545, 0.2853, 0.2546, 0.04272, 0.4115, 0.04031, 0.4084, 0.04588, 0.4009, 0.05005, 0.4023, 0.05005, 0.3834, 0.05464, 0.383, 0.05005, 0.4023, 0.04588, 0.4009, 0.04561, 0.3229, 0.0502, 0.3227, 0.05464, 0.383, 0.05005, 0.3834, 0.03998, 0.2597, 0.04367, 0.2377, 0.0502, 0.3227, 0.04561, 0.3229, 0.4967, 0.5106, 0.49, 0.5106, 0.49, 0.4837, 0.4967, 0.4837, 0.097, 0.2582, 0.04367, 0.2377, 0.06173, 0.1704, 0.1075, 0.1812, 0.1042, 0.261, 0.097, 0.2582, 0.1075, 0.1812, 0.1137, 0.1827, 0.06173, 0.1704, 0.09793, 0.03507, 0.1316, 0.04577, 0.1075, 0.1812, 0.0502, 0.3227, 0.04367, 0.2377, 0.097, 0.2582, 0.09866, 0.3199, 0.1183, 0.5226, 0.1374, 0.9572, 0.1278, 0.9568, 0.1116, 0.5228, 0.1374, 0.9572, 0.1372, 0.9671, 0.1277, 0.9672, 0.1278, 0.9568, 0.5236, 0.5183, 0.5236, 0.4936, 0.5309, 0.4937, 0.5309, 0.5183, 0.05005, 0.4023, 0.05464, 0.383, 0.102, 0.3781, 0.1022, 0.3985, 0.06395, 0.4999, 0.1099, 0.496, 0.111, 0.5088, 0.06776, 0.5103, 0.05464, 0.383, 0.0502, 0.3227, 0.09866, 0.3199, 0.102, 0.3781, 0.05005, 0.4023, 0.1022, 0.3985, 0.1087, 0.4834, 0.05582, 0.4873, 0.8753, 0.04914, 0.8763, 0.02534, 0.8837, 0.02506, 0.8828, 0.04891, 0.1299, 0.03068, 0.126, 0.01552, 0.1293, 0.01217, 0.1374, 0.0342, 0.8763, 0.02534, 0.8763, 0.001334, 0.8837, 0.0009787, 0.8837, 0.02506, 0.126, 0.01552, 0.1062, 0.004211, 0.109, 0.0002197, 0.1293, 0.01217, 0.1299, 0.03068, 0.1021, 0.01964, 0.1062, 0.004211, 0.126, 0.01552, 0.1172, 0.5086, 0.1183, 0.5226, 0.1116, 0.5228, 0.111, 0.5088, 0.06776, 0.5103, 0.06891, 0.5232, 0.05908, 0.5247, 0.05771, 0.5119, 0.872, 0.5321, 0.8725, 0.5456, 0.8659, 0.5458, 0.8657, 0.5322, 0.111, 0.5088, 0.1116, 0.5228, 0.06891, 0.5232, 0.06776, 0.5103, 0.5804, 0.9933, 0.5666, 0.993, 0.5667, 0.9854, 0.5805, 0.9854, 0.03071, 0.4203, 0.03052, 0.4152, 0.04031, 0.4084, 0.04272, 0.4115, 0.03314, 0.4773, 0.04607, 0.4807, 0.04202, 0.4935, 0.03294, 0.4901, 0.5389, 0.3812, 0.5391, 0.3695, 0.5458, 0.3697, 0.5456, 0.3813, 0.03071, 0.4203, 0.04272, 0.4115, 0.04607, 0.4807, 0.03314, 0.4773, 0.6169, 0.9933, 0.6068, 0.9933, 0.6068, 0.9854, 0.6169, 0.9854, 0.05582, 0.4873, 0.1087, 0.4834, 0.1099, 0.496, 0.06395, 0.4999, 0.1087, 0.4834, 0.1157, 0.4828, 0.1165, 0.4956, 0.1099, 0.496, 0.8716, 0.5063, 0.8718, 0.5192, 0.8656, 0.5193, 0.8654, 0.5064, 0.05582, 0.4873, 0.06395, 0.4999, 0.05475, 0.505, 0.04959, 0.4977, 0.5978, 0.9933, 0.5884, 0.9933, 0.5884, 0.9854, 0.5978, 0.9854, 0.03052, 0.4152, 0.03071, 0.4203, 0.0002197, 0.4232, 0.0002606, 0.4181, 0.3397, 0.2524, 0.3397, 0.2208, 0.3517, 0.2202, 0.3513, 0.252, 0.4687, 0.252, 0.4687, 0.2202, 0.4762, 0.2202, 0.4762, 0.252, 0.2903, 0.2545, 0.2892, 0.2253, 0.3397, 0.2208, 0.3397, 0.2524, 0.4967, 0.5106, 0.4967, 0.5396, 0.49, 0.5396, 0.49, 0.5106, 0.1316, 0.04577, 0.09793, 0.03507, 0.1021, 0.01964, 0.1299, 0.03068, 0.1316, 0.04577, 0.1299, 0.03068, 0.1374, 0.0342, 0.1373, 0.04606, 0.8752, 0.06116, 0.8753, 0.04914, 0.8828, 0.04891, 0.8827, 0.06093, 0.5035, 0.5106, 0.5035, 0.5396, 0.4967, 0.5396, 0.4967, 0.5106, 0.5322, 0.3811, 0.5324, 0.3694, 0.5391, 0.3695, 0.5389, 0.3812, 0.5035, 0.5106, 0.4967, 0.5106, 0.4967, 0.4837, 0.5035, 0.4837, 0.5324, 0.3427, 0.5309, 0.2831, 0.5376, 0.2834, 0.5391, 0.3428, 0.5325, 0.3602, 0.5324, 0.3427, 0.5391, 0.3428, 0.5393, 0.3603, 0.5309, 0.2831, 0.5326, 0.2209, 0.5393, 0.2212, 0.5376, 0.2834, 0.5324, 0.3694, 0.5325, 0.3602, 0.5393, 0.3603, 0.5391, 0.3695, 0.5317, 0.4108, 0.5322, 0.3811, 0.5389, 0.3812, 0.5384, 0.4109, 0.8691, 0.06134, 0.8692, 0.04933, 0.8753, 0.04914, 0.8752, 0.06116, 0.4627, 0.252, 0.4627, 0.2202, 0.4687, 0.2202, 0.4687, 0.252, 0.5978, 0.9997, 0.5884, 0.9997, 0.5884, 0.9933, 0.5978, 0.9933, 0.8793, 0.5062, 0.8795, 0.5191, 0.8718, 0.5192, 0.8716, 0.5063, 0.6169, 0.9997, 0.6068, 0.9997, 0.6068, 0.9933, 0.6169, 0.9933, 0.5804, 0.9997, 0.5665, 0.9998, 0.5666, 0.993, 0.5804, 0.9933, 0.8797, 0.532, 0.8799, 0.5455, 0.8725, 0.5456, 0.872, 0.5321, 0.8702, 0.02558, 0.8702, 0.00165, 0.8763, 0.001334, 0.8763, 0.02534, 0.8692, 0.04933, 0.8702, 0.02558, 0.8763, 0.02534, 0.8753, 0.04914, 0.5177, 0.5183, 0.5177, 0.4936, 0.5236, 0.4936, 0.5236, 0.5183, 0.8712, 0.2018, 0.8691, 0.06134, 0.8752, 0.06116, 0.8773, 0.2016, 0.8718, 0.2817, 0.8712, 0.2018, 0.8773, 0.2016, 0.8779, 0.2815, 0.8642, 0.3995, 0.8693, 0.3411, 0.8754, 0.3409, 0.8703, 0.3995, 0.8642, 0.4204, 0.8642, 0.3995, 0.8703, 0.3995, 0.8704, 0.4203, 0.8693, 0.3411, 0.8718, 0.2817, 0.8779, 0.2815, 0.8754, 0.3409, 0.8799, 0.5455, 0.8855, 0.9474, 0.8781, 0.9474, 0.8725, 0.5456, 0.5665, 0.9998, 0.153, 0.9998, 0.1529, 0.993, 0.5666, 0.993, 0.153, 0.9998, 0.1413, 0.9998, 0.1403, 0.9934, 0.1529, 0.993, 0.5307, 0.5275, 0.5233, 0.5275, 0.5236, 0.5183, 0.5309, 0.5183, 0.5177, 0.4936, 0.5173, 0.4837, 0.5232, 0.4837, 0.5236, 0.4936, 0.8793, 0.5062, 0.8716, 0.5063, 0.8704, 0.4203, 0.8781, 0.4202, 0.8795, 0.5191, 0.8797, 0.532, 0.872, 0.5321, 0.8718, 0.5192, 0.5884, 0.9997, 0.5804, 0.9997, 0.5804, 0.9933, 0.5884, 0.9933, 0.8855, 0.9474, 0.8852, 0.9605, 0.8777, 0.9594, 0.8781, 0.9474, 0.6068, 0.9997, 0.5978, 0.9997, 0.5978, 0.9933, 0.6068, 0.9933, 0.6507, 0.9997, 0.6169, 0.9997, 0.6169, 0.9933, 0.6507, 0.9933, 0.8024, 0.1245, 0.8024, 0.1182, 0.8493, 0.118, 0.8493, 0.1243, 0.8493, 0.1243, 0.8493, 0.118, 0.8637, 0.118, 0.8637, 0.1243, 0.4627, 0.5491, 0.4627, 0.252, 0.4687, 0.252, 0.4687, 0.5491, 0.7897, 0.1248, 0.7896, 0.1183, 0.8024, 0.1182, 0.8024, 0.1245, 0.4622, 0.7069, 0.4622, 0.7185, 0.4556, 0.7185, 0.4556, 0.7069, 0.291, 0.126, 0.2901, 0.1187, 0.7778, 0.1184, 0.7781, 0.1256, 0.2775, 0.1263, 0.2762, 0.1194, 0.2901, 0.1187, 0.291, 0.126, 0.7781, 0.1256, 0.7778, 0.1184, 0.7896, 0.1183, 0.7897, 0.1248, 0.4622, 0.6937, 0.4622, 0.7069, 0.4556, 0.7069, 0.4556, 0.6937, 0.4473, 0.6689, 0.4553, 0.6688, 0.4555, 0.6795, 0.4473, 0.6795, 0.4474, 0.2224, 0.4556, 0.2238, 0.4546, 0.2382, 0.4467, 0.2367, 0.5311, 0.4549, 0.5309, 0.4469, 0.5383, 0.4468, 0.5385, 0.4549, 0.5309, 0.4469, 0.5306, 0.4284, 0.538, 0.4283, 0.5383, 0.4468, 0.4467, 0.2367, 0.4546, 0.2382, 0.4553, 0.6688, 0.4473, 0.6689, 0.4473, 0.6795, 0.4555, 0.6795, 0.4556, 0.6937, 0.4473, 0.6937, 0.5306, 0.4284, 0.5311, 0.4116, 0.5385, 0.4115, 0.538, 0.4283, 0.4902, 0.3932, 0.4901, 0.2562, 0.4901, 0.2406, 0.49, 0.225, 0.4902, 0.2202, 0.4962, 0.2203, 0.5039, 0.2204, 0.5111, 0.2203, 0.517, 0.2202, 0.517, 0.225, 0.517, 0.2406, 0.517, 0.2562, 0.517, 0.3932, 0.517, 0.4614, 0.517, 0.4832, 0.5103, 0.4832, 0.5036, 0.4832, 0.4969, 0.4832, 0.4902, 0.4832, 0.4902, 0.4614])
me_cube.materials.append(mat_material_001)
me_cube.use_remesh_preserve_volume = False
me_cube.use_remesh_preserve_attributes = False
me_cube.use_mirror_vertex_groups = False
me_cube.update()
me_plane_002 = bpy.data.meshes.new('Plane.002')
me_plane_002.from_pydata([(1.0, -0.7653, 2.448), (1.0, 0.5445, 2.374), (0.0, -1.022, 2.245), (0.0, 1.002, 2.151), (0.3519, -0.9928, 2.283), (0.3595, 0.9605, 2.169), (0.7386, -0.9302, 2.357), (0.7462, 0.7908, 2.262), (1.004, 0.1209, 2.401), (0.0, 0.3487, 2.172), (0.3571, 0.3383, 2.191), (0.7438, 0.2383, 2.277), (1.004, -0.315, 2.426), (0.0, -0.3157, 2.211), (0.3545, -0.3018, 2.229), (0.7412, -0.3303, 2.31)], [], [(11, 8, 1, 7), (9, 10, 5, 3), (10, 11, 7, 5), (14, 15, 11, 10), (13, 14, 10, 9), (15, 12, 8, 11), (6, 0, 12, 15), (2, 4, 14, 13), (4, 6, 15, 14)])
me_plane_002.polygons.foreach_set('use_smooth', [True] * 9)
_k = set([(0, 6), (0, 12), (1, 7), (1, 8), (2, 4), (3, 5), (4, 6), (5, 7), (8, 12)])
me_plane_002.attributes.new('sharp_edge', 'BOOLEAN', 'EDGE').data.foreach_set('value', [ (min(e.vertices), max(e.vertices)) in _k for e in me_plane_002.edges])
_uv = me_plane_002.uv_layers.new(name='UVMap')
_uv.uv.foreach_set('vector', [0.8693, 0.6766, 1.0, 0.6766, 1.0, 1.0, 0.8693, 1.0, 0.5, 0.6766, 0.676, 0.6766, 0.676, 1.0, 0.5, 1.0, 0.676, 0.6766, 0.8693, 0.6766, 0.8693, 1.0, 0.676, 1.0, 0.676, 0.3439, 0.8693, 0.3439, 0.8693, 0.6766, 0.676, 0.6766, 0.5, 0.3439, 0.676, 0.3439, 0.676, 0.6766, 0.5, 0.6766, 0.8693, 0.3439, 1.0, 0.3439, 1.0, 0.6766, 0.8693, 0.6766, 0.8693, 0.0, 1.0, 0.0, 1.0, 0.3439, 0.8693, 0.3439, 0.5, 0.0, 0.676, 0.0, 0.676, 0.3439, 0.5, 0.3439, 0.676, 0.0, 0.8693, 0.0, 0.8693, 0.3439, 0.676, 0.3439])
me_plane_002.use_remesh_fix_poles = True
me_plane_002.use_remesh_preserve_attributes = False
me_plane_002.use_mirror_vertex_groups = False
me_plane_002.update()
me_plane_003 = bpy.data.meshes.new('Plane.003')
me_plane_003.from_pydata([(0.8118, -0.02085, 0.7563), (0.9657, -0.2483, -0.5284), (0.732, 0.0238, -0.7047), (0.8937, -0.1387, 0.6474), (0.0, 0.263, -0.7021), (0.0, 0.2558, 0.8276), (0.732, 0.01659, 0.4399), (0.9183, -0.1673, 0.4686), (0.0, 0.2558, 0.4926), (0.333, 0.2111, -0.6998), (0.333, 0.2039, 0.8059), (0.333, 0.2039, 0.4835), (0.732, 0.0238, -0.3489), (1.012, -0.2859, -0.2989), (0.0, 0.263, -0.3061), (0.333, 0.2111, -0.3152), (0.732, 0.0238, -0.2338), (0.9957, -0.2741, -0.1774), (0.0, 0.2558, -0.1925), (0.333, 0.2111, -0.2)], [], [(6, 7, 3, 0), (11, 6, 0, 10), (19, 16, 6, 11), (16, 17, 7, 6), (18, 19, 11, 8), (8, 11, 10, 5), (4, 9, 15, 14), (2, 1, 13, 12), (9, 2, 12, 15), (14, 15, 19, 18), (12, 13, 17, 16), (15, 12, 16, 19)])
me_plane_003.polygons.foreach_set('use_smooth', [True] * 12)
_k = set([(0, 3), (0, 10), (1, 2), (1, 13), (2, 9), (3, 7), (4, 9), (5, 10), (7, 17), (13, 17)])
me_plane_003.attributes.new('sharp_edge', 'BOOLEAN', 'EDGE').data.foreach_set('value', [ (min(e.vertices), max(e.vertices)) in _k for e in me_plane_003.edges])
_uv = me_plane_003.uv_layers.new(name='UVMap')
_uv.uv.foreach_set('vector', [0.8768, 0.7804, 1.016, 0.7867, 1.014, 0.9887, 0.8978, 0.9804, 0.6772, 0.7804, 0.8768, 0.7804, 0.8978, 0.9804, 0.7044, 0.9977, 0.6785, 0.2932, 0.873, 0.2932, 0.8768, 0.7804, 0.6772, 0.7804, 0.873, 0.2932, 1.015, 0.2938, 1.016, 0.7867, 0.8768, 0.7804, 0.5, 0.2932, 0.6785, 0.2932, 0.6772, 0.7804, 0.5, 0.7804, 0.5, 0.7804, 0.6772, 0.7804, 0.7044, 0.9977, 0.503, 1.0, 0.5, 0.0, 0.6794, 0.0, 0.6755, 0.2241, 0.5, 0.2241, 0.8811, -0.02257, 1.01, 0.002926, 1.016, 0.2185, 0.887, 0.2241, 0.6794, 0.0, 0.8811, -0.02257, 0.887, 0.2241, 0.6755, 0.2241, 0.5, 0.2241, 0.6755, 0.2241, 0.6785, 0.2932, 0.5, 0.2932, 0.887, 0.2241, 1.016, 0.2185, 1.015, 0.2938, 0.873, 0.2932, 0.6755, 0.2241, 0.887, 0.2241, 0.873, 0.2932, 0.6785, 0.2932])
me_plane_003.use_remesh_fix_poles = True
me_plane_003.use_remesh_preserve_attributes = False
me_plane_003.use_mirror_vertex_groups = False
me_plane_003.update()
me_cube_001 = bpy.data.meshes.new('Cube.001')
me_cube_001.from_pydata([(0.9876, -0.06785, -0.1136), (0.936, -0.06785, 0.1948), (0.9876, 0.06785, -0.1136), (0.9341, 0.06785, 0.1948), (0.9481, 0.06785, 0.1116), (0.9499, -0.06785, 0.1116), (0.9723, 0.06785, -0.03285), (0.9741, -0.06785, -0.03285), (-0.9876, -0.06785, -0.1136), (-0.936, -0.06785, 0.1948), (-0.9876, 0.06785, -0.1136), (-0.9341, 0.06785, 0.1948), (0.0, 0.06785, -0.002642), (0.0, 0.06785, 0.1118), (0.0, -0.06785, -0.002642), (0.0, -0.06785, 0.1118), (-0.9481, 0.06785, 0.1116), (-0.9499, -0.06785, 0.1116), (0.0, -0.06785, 0.07009), (0.0, 0.06785, 0.07009), (-0.9723, 0.06785, -0.03285), (-0.9741, -0.06785, -0.03285), (0.0, -0.06785, 0.04072), (0.0, 0.06785, 0.04072)], [], [(19, 13, 3, 4), (4, 3, 1, 5), (12, 2, 0, 14), (3, 13, 15, 1), (5, 1, 15, 18), (7, 5, 18, 22), (6, 4, 5, 7), (23, 19, 4, 6), (12, 23, 6, 2), (2, 6, 7, 0), (0, 7, 22, 14), (19, 16, 11, 13), (16, 17, 9, 11), (12, 14, 8, 10), (11, 9, 15, 13), (17, 18, 15, 9), (21, 22, 18, 17), (20, 21, 17, 16), (23, 20, 16, 19), (12, 10, 20, 23), (10, 8, 21, 20), (8, 14, 22, 21)])
me_cube_001.polygons.foreach_set('use_smooth', [True] * 22)
_k = {(2, 6): 1.0, (0, 2): 1.0, (1, 3): 1.0, (0, 7): 1.0, (3, 4): 1.0, (1, 5): 1.0, (4, 5): 1.0, (4, 6): 1.0, (5, 7): 1.0, (6, 7): 1.0, (10, 20): 1.0, (8, 10): 1.0, (9, 11): 1.0, (8, 21): 1.0, (11, 16): 1.0, (9, 17): 1.0, (16, 17): 1.0, (16, 20): 1.0, (17, 21): 1.0, (20, 21): 1.0}
me_cube_001.attributes.new('crease_edge', 'FLOAT', 'EDGE').data.foreach_set('value', [_k.get((min(e.vertices), max(e.vertices)), 0.0) for e in me_cube_001.edges])
_uv = me_cube_001.uv_layers.new(name='UVMap')
_uv.uv.foreach_set('vector', [0.1431, 0.5, 0.1645, 0.5, 0.157, 0.9799, 0.1147, 0.9826, 0.4415, 0.2014, 0.4415, 0.1587, 0.5102, 0.1588, 0.5102, 0.2015, 0.3663, 0.5, 0.4413, 0.9897, 0.3764, 0.9999, 0.2958, 0.5, 0.157, 0.9799, 0.1645, 0.5, 0.2368, 0.5, 0.2222, 0.9824, 0.2644, 0.9871, 0.2222, 0.9824, 0.2368, 0.5, 0.2583, 0.5, 0.3368, 0.9953, 0.2644, 0.9871, 0.2583, 0.5, 0.2734, 0.5, 0.4415, 0.2755, 0.4415, 0.2014, 0.5102, 0.2015, 0.5102, 0.2756, 0.1281, 0.5, 0.1431, 0.5, 0.1147, 0.9826, 0.04145, 0.9873, 0.1059, 0.5, 0.1281, 0.5, 0.04145, 0.9873, 8.989e-05, 0.991, 0.4415, 0.3171, 0.4415, 0.2755, 0.5102, 0.2756, 0.5102, 0.317, 0.3764, 0.9999, 0.3368, 0.9953, 0.2734, 0.5, 0.2958, 0.5, 0.1431, 0.5, 0.1147, 0.01742, 0.157, 0.02008, 0.1645, 0.5, 0.4415, 0.1158, 0.5102, 0.1156, 0.5102, 0.1583, 0.4415, 0.1585, 0.3663, 0.5, 0.2958, 0.5, 0.3764, 8.728e-05, 0.4413, 0.01031, 0.157, 0.02008, 0.2222, 0.01756, 0.2368, 0.5, 0.1645, 0.5, 0.2644, 0.01293, 0.2583, 0.5, 0.2368, 0.5, 0.2222, 0.01756, 0.3368, 0.004737, 0.2734, 0.5, 0.2583, 0.5, 0.2644, 0.01293, 0.4415, 0.04166, 0.5102, 0.0415, 0.5102, 0.1156, 0.4415, 0.1158, 0.1281, 0.5, 0.04144, 0.01267, 0.1147, 0.01742, 0.1431, 0.5, 0.1059, 0.5, 8.728e-05, 0.009039, 0.04144, 0.01267, 0.1281, 0.5, 0.4415, 8.728e-05, 0.5102, 9.461e-05, 0.5102, 0.0415, 0.4415, 0.04166, 0.3764, 8.728e-05, 0.2958, 0.5, 0.2734, 0.5, 0.3368, 0.004737])
me_cube_001.materials.append(mat_material_001)
me_cube_001.use_remesh_fix_poles = True
me_cube_001.use_remesh_preserve_attributes = False
me_cube_001.use_mirror_vertex_groups = False
me_cube_001.update()
me_cube_002 = bpy.data.meshes.new('Cube.002')
me_cube_002.from_pydata([(0.9983, -0.06785, -0.1136), (0.946, -0.06785, 0.1948), (0.9983, 0.06785, -0.1136), (0.9442, 0.06785, 0.1948), (0.9583, 0.06785, 0.1116), (0.9601, -0.06785, 0.1116), (0.9828, 0.06785, -0.03285), (0.9846, -0.06785, -0.03285), (-0.9983, -0.06785, -0.1136), (-0.946, -0.06785, 0.1948), (-0.9983, 0.06785, -0.1136), (-0.9442, 0.06785, 0.1948), (0.0, 0.06785, -0.002642), (0.0, 0.06785, 0.1118), (0.0, -0.06785, -0.002642), (0.0, -0.06785, 0.1118), (-0.9583, 0.06785, 0.1116), (-0.9601, -0.06785, 0.1116), (0.0, -0.06785, 0.07009), (0.0, 0.06785, 0.07009), (-0.9828, 0.06785, -0.03285), (-0.9846, -0.06785, -0.03285), (0.0, -0.06785, 0.04072), (0.0, 0.06785, 0.04072)], [], [(19, 13, 3, 4), (4, 3, 1, 5), (12, 2, 0, 14), (3, 13, 15, 1), (5, 1, 15, 18), (7, 5, 18, 22), (6, 4, 5, 7), (23, 19, 4, 6), (12, 23, 6, 2), (2, 6, 7, 0), (0, 7, 22, 14), (19, 16, 11, 13), (16, 17, 9, 11), (12, 14, 8, 10), (11, 9, 15, 13), (17, 18, 15, 9), (21, 22, 18, 17), (20, 21, 17, 16), (23, 20, 16, 19), (12, 10, 20, 23), (10, 8, 21, 20), (8, 14, 22, 21)])
me_cube_002.polygons.foreach_set('use_smooth', [True] * 22)
_k = {(2, 6): 1.0, (0, 2): 1.0, (1, 3): 1.0, (0, 7): 1.0, (3, 4): 1.0, (1, 5): 1.0, (4, 5): 1.0, (4, 6): 1.0, (5, 7): 1.0, (6, 7): 1.0, (10, 20): 1.0, (8, 10): 1.0, (9, 11): 1.0, (8, 21): 1.0, (11, 16): 1.0, (9, 17): 1.0, (16, 17): 1.0, (16, 20): 1.0, (17, 21): 1.0, (20, 21): 1.0}
me_cube_002.attributes.new('crease_edge', 'FLOAT', 'EDGE').data.foreach_set('value', [_k.get((min(e.vertices), max(e.vertices)), 0.0) for e in me_cube_002.edges])
_uv = me_cube_002.uv_layers.new(name='UVMap')
_uv.uv.foreach_set('vector', [0.2952, 0.5, 0.2741, 0.5, 0.2816, 0.0202, 0.3234, 0.01745, 0.437, 0.04238, 0.437, 8.672e-05, 0.505, 0.0002433, 0.505, 0.04253, 0.07451, 0.5, 8.731e-05, 0.01012, 0.06436, 8.672e-05, 0.1442, 0.5, 0.2816, 0.0202, 0.2741, 0.5, 0.2026, 0.5, 0.217, 0.01771, 0.1753, 0.01304, 0.217, 0.01771, 0.2026, 0.5, 0.1813, 0.5, 0.1036, 0.004771, 0.1753, 0.01304, 0.1813, 0.5, 0.1664, 0.5, 0.437, 0.1157, 0.437, 0.04238, 0.505, 0.04253, 0.505, 0.1159, 0.31, 0.5, 0.2952, 0.5, 0.3234, 0.01745, 0.3959, 0.01256, 0.332, 0.5, 0.31, 0.5, 0.3959, 0.01256, 0.4368, 0.008854, 0.437, 0.1568, 0.437, 0.1157, 0.505, 0.1159, 0.505, 0.1568, 0.06436, 8.672e-05, 0.1036, 0.004771, 0.1664, 0.5, 0.1442, 0.5, 0.2952, 0.5, 0.3234, 0.9825, 0.2816, 0.9798, 0.2741, 0.5, 0.437, 0.2715, 0.505, 0.2713, 0.505, 0.3136, 0.437, 0.3138, 0.07451, 0.5, 0.1442, 0.5, 0.06436, 0.9999, 8.672e-05, 0.9899, 0.2816, 0.9798, 0.217, 0.9823, 0.2026, 0.5, 0.2741, 0.5, 0.1753, 0.987, 0.1813, 0.5, 0.2026, 0.5, 0.217, 0.9823, 0.1036, 0.9952, 0.1664, 0.5, 0.1813, 0.5, 0.1753, 0.987, 0.437, 0.1982, 0.505, 0.198, 0.505, 0.2713, 0.437, 0.2715, 0.31, 0.5, 0.3959, 0.9874, 0.3234, 0.9825, 0.2952, 0.5, 0.332, 0.5, 0.4368, 0.9911, 0.3959, 0.9874, 0.31, 0.5, 0.437, 0.157, 0.505, 0.157, 0.505, 0.198, 0.437, 0.1982, 0.06436, 0.9999, 0.1442, 0.5, 0.1664, 0.5, 0.1036, 0.9952])
me_cube_002.materials.append(mat_material_001)
me_cube_002.use_remesh_fix_poles = True
me_cube_002.use_remesh_preserve_attributes = False
me_cube_002.use_mirror_vertex_groups = False
me_cube_002.update()
me_circle = bpy.data.meshes.new('Circle')
me_circle.from_pydata([(0.0, 1.0, 0.0), (-0.1951, 0.9808, 0.0), (-0.3827, 0.9239, 0.0), (-0.5556, 0.8315, 0.0), (-0.7071, 0.7071, 0.0), (-0.8315, 0.5556, 0.0), (-0.9239, 0.3827, 0.0), (-0.9808, 0.1951, 0.0), (-1.0, 7.55e-08, 0.0), (-0.9808, -0.1951, 0.0), (-0.9239, -0.3827, 0.0), (-0.8315, -0.5556, 0.0), (-0.7071, -0.7071, 0.0), (-0.5556, -0.8315, 0.0), (-0.3827, -0.9239, 0.0), (-0.1951, -0.9808, 0.0), (3.258e-07, -1.0, 0.0), (0.1951, -0.9808, 0.0), (0.3827, -0.9239, 0.0), (0.5556, -0.8315, 0.0), (0.7071, -0.7071, 0.0), (0.8315, -0.5556, 0.0), (0.9239, -0.3827, 0.0), (0.9808, -0.1951, 0.0), (1.0, 9.656e-07, 0.0), (0.9808, 0.1951, 0.0), (0.9239, 0.3827, 0.0), (0.8315, 0.5556, 0.0), (0.7071, 0.7071, 0.0), (0.5556, 0.8315, 0.0), (0.3827, 0.9239, 0.0), (0.1951, 0.9808, 0.0), (1.181e-08, 0.4054, 0.0), (-0.3511, 0.2027, 0.0), (-0.3511, -0.2027, 0.0), (4.726e-08, -0.4054, 0.0), (0.3511, -0.2027, 0.0), (0.3511, 0.2027, 0.0), (-0.1951, 0.9808, 0.06895), (0.0, 1.0, 0.06895), (-0.3827, 0.9239, 0.06895), (-0.5556, 0.8315, 0.06895), (-0.7071, 0.7071, 0.06895), (-0.8315, 0.5556, 0.06895), (-0.9239, 0.3827, 0.06895), (-0.9808, 0.1951, 0.06895), (-1.0, 7.55e-08, 0.06895), (-0.9808, -0.1951, 0.06895), (-0.9239, -0.3827, 0.06895), (-0.8315, -0.5556, 0.06895), (-0.7071, -0.7071, 0.06895), (-0.5556, -0.8315, 0.06895), (-0.3827, -0.9239, 0.06895), (-0.1951, -0.9808, 0.06895), (3.258e-07, -1.0, 0.06895), (0.1951, -0.9808, 0.06895), (0.3827, -0.9239, 0.06895), (0.5556, -0.8315, 0.06895), (0.7071, -0.7071, 0.06895), (0.8315, -0.5556, 0.06895), (0.9239, -0.3827, 0.06895), (0.9808, -0.1951, 0.06895), (1.0, 9.656e-07, 0.06895), (0.9808, 0.1951, 0.06895), (0.9239, 0.3827, 0.06895), (0.8315, 0.5556, 0.06895), (0.7071, 0.7071, 0.06895), (0.5556, 0.8315, 0.06895), (0.3827, 0.9239, 0.06895), (0.1951, 0.9808, 0.06895), (-0.3511, 0.2027, 0.06895), (1.181e-08, 0.4054, 0.06895), (-0.3511, -0.2027, 0.06895), (4.726e-08, -0.4054, 0.06895), (0.3511, -0.2027, 0.06895), (0.3511, 0.2027, 0.06895)], [], [(18, 17, 55, 56), (31, 30, 68, 69), (4, 3, 41, 42), (17, 16, 54, 55), (30, 29, 67, 68), (3, 2, 40, 41), (33, 32, 37, 36, 35, 34), (65, 75, 71, 39, 69, 68, 67, 66), (59, 74, 75, 65, 64, 63, 62, 61, 60), (54, 73, 74, 59, 58, 57, 56, 55), (39, 71, 70, 43, 42, 41, 40, 38), (43, 70, 72, 49, 48, 47, 46, 45, 44), (49, 72, 73, 54, 53, 52, 51, 50), (5, 4, 42, 43), (0, 31, 69, 39), (19, 18, 56, 57), (6, 5, 43, 44), (32, 33, 70, 71), (20, 19, 57, 58), (7, 6, 44, 45), (33, 34, 72, 70), (21, 20, 58, 59), (8, 7, 45, 46), (34, 35, 73, 72), (22, 21, 59, 60), (9, 8, 46, 47), (35, 36, 74, 73), (23, 22, 60, 61), (10, 9, 47, 48), (36, 37, 75, 74), (24, 23, 61, 62), (11, 10, 48, 49), (37, 32, 71, 75), (25, 24, 62, 63), (12, 11, 49, 50), (26, 25, 63, 64), (13, 12, 50, 51), (27, 26, 64, 65), (14, 13, 51, 52), (1, 0, 39, 38), (28, 27, 65, 66), (15, 14, 52, 53), (2, 1, 38, 40), (29, 28, 66, 67), (16, 15, 53, 54)])
_uv = me_circle.uv_layers.new(name='UVMap')
_uv.uv.foreach_set('vector', [0.0, 0.0, 0.0, 0.0, 0.0, 0.0, 0.0, 0.0, 0.0, 0.0, 0.0, 0.0, 0.0, 0.0, 0.0, 0.0, 0.0, 0.0, 0.0, 0.0, 0.0, 0.0, 0.0, 0.0, 0.0, 0.0, 0.0, 0.0, 0.0, 0.0, 0.0, 0.0, 0.0, 0.0, 0.0, 0.0, 0.0, 0.0, 0.0, 0.0, 0.0, 0.0, 0.0, 0.0, 0.0, 0.0, 0.0, 0.0, 0.0, 0.0, 0.0, 0.0, 0.0, 0.0, 0.0, 0.0, 0.0, 0.0, 0.0, 0.0, 0.0, 0.0, 0.0, 0.0, 0.0, 0.0, 0.0, 0.0, 0.0, 0.0, 0.0, 0.0, 0.0, 0.0, 0.0, 0.0, 0.0, 0.0, 0.0, 0.0, 0.0, 0.0, 0.0, 0.0, 0.0, 0.0, 0.0, 0.0, 0.0, 0.0, 0.0, 0.0, 0.0, 0.0, 0.0, 0.0, 0.0, 0.0, 0.0, 0.0, 0.0, 0.0, 0.0, 0.0, 0.0, 0.0, 0.0, 0.0, 0.0, 0.0, 0.0, 0.0, 0.0, 0.0, 0.0, 0.0, 0.0, 0.0, 0.0, 0.0, 0.0, 0.0, 0.0, 0.0, 0.0, 0.0, 0.0, 0.0, 0.0, 0.0, 0.0, 0.0, 0.0, 0.0, 0.0, 0.0, 0.0, 0.0, 0.0, 0.0, 0.0, 0.0, 0.0, 0.0, 0.0, 0.0, 0.0, 0.0, 0.0, 0.0, 0.0, 0.0, 0.0, 0.0, 0.0, 0.0, 0.0, 0.0, 0.0, 0.0, 0.0, 0.0, 0.0, 0.0, 0.0, 0.0, 0.0, 0.0, 0.0, 0.0, 0.0, 0.0, 0.0, 0.0, 0.0, 0.0, 0.0, 0.0, 0.0, 0.0, 0.0, 0.0, 0.0, 0.0, 0.0, 0.0, 0.0, 0.0, 0.0, 0.0, 0.0, 0.0, 0.0, 0.0, 0.0, 0.0, 0.0, 0.0, 0.0, 0.0, 0.0, 0.0, 0.0, 0.0, 0.0, 0.0, 0.0, 0.0, 0.0, 0.0, 0.0, 0.0, 0.0, 0.0, 0.0, 0.0, 0.0, 0.0, 0.0, 0.0, 0.0, 0.0, 0.0, 0.0, 0.0, 0.0, 0.0, 0.0, 0.0, 0.0, 0.0, 0.0, 0.0, 0.0, 0.0, 0.0, 0.0, 0.0, 0.0, 0.0, 0.0, 0.0, 0.0, 0.0, 0.0, 0.0, 0.0, 0.0, 0.0, 0.0, 0.0, 0.0, 0.0, 0.0, 0.0, 0.0, 0.0, 0.0, 0.0, 0.0, 0.0, 0.0, 0.0, 0.0, 0.0, 0.0, 0.0, 0.0, 0.0, 0.0, 0.0, 0.0, 0.0, 0.0, 0.0, 0.0, 0.0, 0.0, 0.0, 0.0, 0.0, 0.0, 0.0, 0.0, 0.0, 0.0, 0.0, 0.0, 0.0, 0.0, 0.0, 0.0, 0.0, 0.0, 0.0, 0.0, 0.0, 0.0, 0.0, 0.0, 0.0, 0.0, 0.0, 0.0, 0.0, 0.0, 0.0, 0.0, 0.0, 0.0, 0.0, 0.0, 0.0, 0.0, 0.0, 0.0, 0.0, 0.0, 0.0, 0.0, 0.0, 0.0, 0.0, 0.0, 0.0, 0.0, 0.0, 0.0, 0.0, 0.0, 0.0, 0.0, 0.0, 0.0, 0.0, 0.0, 0.0, 0.0, 0.0, 0.0, 0.0, 0.0, 0.0, 0.0, 0.0, 0.0, 0.0, 0.0, 0.0, 0.0, 0.0, 0.0, 0.0, 0.0, 0.0, 0.0, 0.0, 0.0, 0.0, 0.0, 0.0, 0.0, 0.0, 0.0, 0.0, 0.0, 0.0, 0.0, 0.0, 0.0, 0.0, 0.0, 0.0, 0.0, 0.0, 0.0, 0.0, 0.0, 0.0, 0.0, 0.0, 0.0, 0.0, 0.0, 0.0, 0.0, 0.0, 0.0, 0.0, 0.0, 0.0, 0.0, 0.0, 0.0, 0.0, 0.0, 0.0, 0.0, 0.0, 0.0, 0.0, 0.0, 0.0, 0.0, 0.0, 0.0, 0.0, 0.0, 0.0, 0.0, 0.0, 0.0, 0.0, 0.0, 0.0, 0.0])
me_circle.use_remesh_fix_poles = True
me_circle.use_remesh_preserve_attributes = False
me_circle.use_mirror_vertex_groups = False
me_circle.update()
me_circle_001 = bpy.data.meshes.new('Circle.001')
me_circle_001.from_pydata([(0.0, 1.0, 0.0), (-0.1951, 0.9808, 0.0), (-0.3827, 0.9239, 0.0), (-0.5556, 0.8315, 0.0), (-0.7071, 0.7071, 0.0), (-0.8315, 0.5556, 0.0), (-0.9239, 0.3827, 0.0), (-0.9808, 0.1951, 0.0), (-1.0, 7.55e-08, 0.0), (-0.9808, -0.1951, 0.0), (-0.9239, -0.3827, 0.0), (-0.8315, -0.5556, 0.0), (-0.7071, -0.7071, 0.0), (-0.5556, -0.8315, 0.0), (-0.3827, -0.9239, 0.0), (-0.1951, -0.9808, 0.0), (3.258e-07, -1.0, 0.0), (0.1951, -0.9808, 0.0), (0.3827, -0.9239, 0.0), (0.5556, -0.8315, 0.0), (0.7071, -0.7071, 0.0), (0.8315, -0.5556, 0.0), (0.9239, -0.3827, 0.0), (0.9808, -0.1951, 0.0), (1.0, 9.656e-07, 0.0), (0.9808, 0.1951, 0.0), (0.9239, 0.3827, 0.0), (0.8315, 0.5556, 0.0), (0.7071, 0.7071, 0.0), (0.5556, 0.8315, 0.0), (0.3827, 0.9239, 0.0), (0.1951, 0.9808, 0.0), (1.181e-08, 0.4054, 0.0), (-0.3511, 0.2027, 0.0), (-0.3511, -0.2027, 0.0), (4.726e-08, -0.4054, 0.0), (0.3511, -0.2027, 0.0), (0.3511, 0.2027, 0.0), (-0.1951, 0.9808, 0.06895), (0.0, 1.0, 0.06895), (-0.3827, 0.9239, 0.06895), (-0.5556, 0.8315, 0.06895), (-0.7071, 0.7071, 0.06895), (-0.8315, 0.5556, 0.06895), (-0.9239, 0.3827, 0.06895), (-0.9808, 0.1951, 0.06895), (-1.0, 7.55e-08, 0.06895), (-0.9808, -0.1951, 0.06895), (-0.9239, -0.3827, 0.06895), (-0.8315, -0.5556, 0.06895), (-0.7071, -0.7071, 0.06895), (-0.5556, -0.8315, 0.06895), (-0.3827, -0.9239, 0.06895), (-0.1951, -0.9808, 0.06895), (3.258e-07, -1.0, 0.06895), (0.1951, -0.9808, 0.06895), (0.3827, -0.9239, 0.06895), (0.5556, -0.8315, 0.06895), (0.7071, -0.7071, 0.06895), (0.8315, -0.5556, 0.06895), (0.9239, -0.3827, 0.06895), (0.9808, -0.1951, 0.06895), (1.0, 9.656e-07, 0.06895), (0.9808, 0.1951, 0.06895), (0.9239, 0.3827, 0.06895), (0.8315, 0.5556, 0.06895), (0.7071, 0.7071, 0.06895), (0.5556, 0.8315, 0.06895), (0.3827, 0.9239, 0.06895), (0.1951, 0.9808, 0.06895), (-0.3511, 0.2027, 0.06895), (1.181e-08, 0.4054, 0.06895), (-0.3511, -0.2027, 0.06895), (4.726e-08, -0.4054, 0.06895), (0.3511, -0.2027, 0.06895), (0.3511, 0.2027, 0.06895)], [], [(18, 17, 55, 56), (31, 30, 68, 69), (4, 3, 41, 42), (17, 16, 54, 55), (30, 29, 67, 68), (3, 2, 40, 41), (33, 32, 37, 36, 35, 34), (65, 75, 71, 39, 69, 68, 67, 66), (59, 74, 75, 65, 64, 63, 62, 61, 60), (54, 73, 74, 59, 58, 57, 56, 55), (39, 71, 70, 43, 42, 41, 40, 38), (43, 70, 72, 49, 48, 47, 46, 45, 44), (49, 72, 73, 54, 53, 52, 51, 50), (5, 4, 42, 43), (0, 31, 69, 39), (19, 18, 56, 57), (6, 5, 43, 44), (32, 33, 70, 71), (20, 19, 57, 58), (7, 6, 44, 45), (33, 34, 72, 70), (21, 20, 58, 59), (8, 7, 45, 46), (34, 35, 73, 72), (22, 21, 59, 60), (9, 8, 46, 47), (35, 36, 74, 73), (23, 22, 60, 61), (10, 9, 47, 48), (36, 37, 75, 74), (24, 23, 61, 62), (11, 10, 48, 49), (37, 32, 71, 75), (25, 24, 62, 63), (12, 11, 49, 50), (26, 25, 63, 64), (13, 12, 50, 51), (27, 26, 64, 65), (14, 13, 51, 52), (1, 0, 39, 38), (28, 27, 65, 66), (15, 14, 52, 53), (2, 1, 38, 40), (29, 28, 66, 67), (16, 15, 53, 54)])
_uv = me_circle_001.uv_layers.new(name='UVMap')
_uv.uv.foreach_set('vector', [0.0, 0.0, 0.0, 0.0, 0.0, 0.0, 0.0, 0.0, 0.0, 0.0, 0.0, 0.0, 0.0, 0.0, 0.0, 0.0, 0.0, 0.0, 0.0, 0.0, 0.0, 0.0, 0.0, 0.0, 0.0, 0.0, 0.0, 0.0, 0.0, 0.0, 0.0, 0.0, 0.0, 0.0, 0.0, 0.0, 0.0, 0.0, 0.0, 0.0, 0.0, 0.0, 0.0, 0.0, 0.0, 0.0, 0.0, 0.0, 0.0, 0.0, 0.0, 0.0, 0.0, 0.0, 0.0, 0.0, 0.0, 0.0, 0.0, 0.0, 0.0, 0.0, 0.0, 0.0, 0.0, 0.0, 0.0, 0.0, 0.0, 0.0, 0.0, 0.0, 0.0, 0.0, 0.0, 0.0, 0.0, 0.0, 0.0, 0.0, 0.0, 0.0, 0.0, 0.0, 0.0, 0.0, 0.0, 0.0, 0.0, 0.0, 0.0, 0.0, 0.0, 0.0, 0.0, 0.0, 0.0, 0.0, 0.0, 0.0, 0.0, 0.0, 0.0, 0.0, 0.0, 0.0, 0.0, 0.0, 0.0, 0.0, 0.0, 0.0, 0.0, 0.0, 0.0, 0.0, 0.0, 0.0, 0.0, 0.0, 0.0, 0.0, 0.0, 0.0, 0.0, 0.0, 0.0, 0.0, 0.0, 0.0, 0.0, 0.0, 0.0, 0.0, 0.0, 0.0, 0.0, 0.0, 0.0, 0.0, 0.0, 0.0, 0.0, 0.0, 0.0, 0.0, 0.0, 0.0, 0.0, 0.0, 0.0, 0.0, 0.0, 0.0, 0.0, 0.0, 0.0, 0.0, 0.0, 0.0, 0.0, 0.0, 0.0, 0.0, 0.0, 0.0, 0.0, 0.0, 0.0, 0.0, 0.0, 0.0, 0.0, 0.0, 0.0, 0.0, 0.0, 0.0, 0.0, 0.0, 0.0, 0.0, 0.0, 0.0, 0.0, 0.0, 0.0, 0.0, 0.0, 0.0, 0.0, 0.0, 0.0, 0.0, 0.0, 0.0, 0.0, 0.0, 0.0, 0.0, 0.0, 0.0, 0.0, 0.0, 0.0, 0.0, 0.0, 0.0, 0.0, 0.0, 0.0, 0.0, 0.0, 0.0, 0.0, 0.0, 0.0, 0.0, 0.0, 0.0, 0.0, 0.0, 0.0, 0.0, 0.0, 0.0, 0.0, 0.0, 0.0, 0.0, 0.0, 0.0, 0.0, 0.0, 0.0, 0.0, 0.0, 0.0, 0.0, 0.0, 0.0, 0.0, 0.0, 0.0, 0.0, 0.0, 0.0, 0.0, 0.0, 0.0, 0.0, 0.0, 0.0, 0.0, 0.0, 0.0, 0.0, 0.0, 0.0, 0.0, 0.0, 0.0, 0.0, 0.0, 0.0, 0.0, 0.0, 0.0, 0.0, 0.0, 0.0, 0.0, 0.0, 0.0, 0.0, 0.0, 0.0, 0.0, 0.0, 0.0, 0.0, 0.0, 0.0, 0.0, 0.0, 0.0, 0.0, 0.0, 0.0, 0.0, 0.0, 0.0, 0.0, 0.0, 0.0, 0.0, 0.0, 0.0, 0.0, 0.0, 0.0, 0.0, 0.0, 0.0, 0.0, 0.0, 0.0, 0.0, 0.0, 0.0, 0.0, 0.0, 0.0, 0.0, 0.0, 0.0, 0.0, 0.0, 0.0, 0.0, 0.0, 0.0, 0.0, 0.0, 0.0, 0.0, 0.0, 0.0, 0.0, 0.0, 0.0, 0.0, 0.0, 0.0, 0.0, 0.0, 0.0, 0.0, 0.0, 0.0, 0.0, 0.0, 0.0, 0.0, 0.0, 0.0, 0.0, 0.0, 0.0, 0.0, 0.0, 0.0, 0.0, 0.0, 0.0, 0.0, 0.0, 0.0, 0.0, 0.0, 0.0, 0.0, 0.0, 0.0, 0.0, 0.0, 0.0, 0.0, 0.0, 0.0, 0.0, 0.0, 0.0, 0.0, 0.0, 0.0, 0.0, 0.0, 0.0, 0.0, 0.0, 0.0, 0.0, 0.0, 0.0, 0.0, 0.0, 0.0, 0.0, 0.0, 0.0, 0.0, 0.0, 0.0, 0.0, 0.0, 0.0, 0.0, 0.0, 0.0, 0.0, 0.0, 0.0, 0.0, 0.0, 0.0, 0.0, 0.0, 0.0, 0.0, 0.0, 0.0, 0.0, 0.0, 0.0, 0.0])
me_circle_001.use_remesh_fix_poles = True
me_circle_001.use_remesh_preserve_attributes = False
me_circle_001.use_mirror_vertex_groups = False
me_circle_001.update()
me_circle_002 = bpy.data.meshes.new('Circle.002')
me_circle_002.from_pydata([(0.0, 1.0, 0.0), (-0.1951, 0.9808, 0.0), (-0.3827, 0.9239, 0.0), (-0.5556, 0.8315, 0.0), (-0.7071, 0.7071, 0.0), (-0.8315, 0.5556, 0.0), (-0.9239, 0.3827, 0.0), (-0.9808, 0.1951, 0.0), (-1.0, 7.55e-08, 0.0), (-0.9808, -0.1951, 0.0), (-0.9239, -0.3827, 0.0), (-0.8315, -0.5556, 0.0), (-0.7071, -0.7071, 0.0), (-0.5556, -0.8315, 0.0), (-0.3827, -0.9239, 0.0), (-0.1951, -0.9808, 0.0), (3.258e-07, -1.0, 0.0), (0.1951, -0.9808, 0.0), (0.3827, -0.9239, 0.0), (0.5556, -0.8315, 0.0), (0.7071, -0.7071, 0.0), (0.8315, -0.5556, 0.0), (0.9239, -0.3827, 0.0), (0.9808, -0.1951, 0.0), (1.0, 9.656e-07, 0.0), (0.9808, 0.1951, 0.0), (0.9239, 0.3827, 0.0), (0.8315, 0.5556, 0.0), (0.7071, 0.7071, 0.0), (0.5556, 0.8315, 0.0), (0.3827, 0.9239, 0.0), (0.1951, 0.9808, 0.0), (1.181e-08, 0.4054, 0.0), (-0.3511, 0.2027, 0.0), (-0.3511, -0.2027, 0.0), (4.726e-08, -0.4054, 0.0), (0.3511, -0.2027, 0.0), (0.3511, 0.2027, 0.0), (-0.1951, 0.9808, 0.06895), (0.0, 1.0, 0.06895), (-0.3827, 0.9239, 0.06895), (-0.5556, 0.8315, 0.06895), (-0.7071, 0.7071, 0.06895), (-0.8315, 0.5556, 0.06895), (-0.9239, 0.3827, 0.06895), (-0.9808, 0.1951, 0.06895), (-1.0, 7.55e-08, 0.06895), (-0.9808, -0.1951, 0.06895), (-0.9239, -0.3827, 0.06895), (-0.8315, -0.5556, 0.06895), (-0.7071, -0.7071, 0.06895), (-0.5556, -0.8315, 0.06895), (-0.3827, -0.9239, 0.06895), (-0.1951, -0.9808, 0.06895), (3.258e-07, -1.0, 0.06895), (0.1951, -0.9808, 0.06895), (0.3827, -0.9239, 0.06895), (0.5556, -0.8315, 0.06895), (0.7071, -0.7071, 0.06895), (0.8315, -0.5556, 0.06895), (0.9239, -0.3827, 0.06895), (0.9808, -0.1951, 0.06895), (1.0, 9.656e-07, 0.06895), (0.9808, 0.1951, 0.06895), (0.9239, 0.3827, 0.06895), (0.8315, 0.5556, 0.06895), (0.7071, 0.7071, 0.06895), (0.5556, 0.8315, 0.06895), (0.3827, 0.9239, 0.06895), (0.1951, 0.9808, 0.06895), (-0.3511, 0.2027, 0.06895), (1.181e-08, 0.4054, 0.06895), (-0.3511, -0.2027, 0.06895), (4.726e-08, -0.4054, 0.06895), (0.3511, -0.2027, 0.06895), (0.3511, 0.2027, 0.06895)], [], [(18, 17, 55, 56), (31, 30, 68, 69), (4, 3, 41, 42), (17, 16, 54, 55), (30, 29, 67, 68), (3, 2, 40, 41), (33, 32, 37, 36, 35, 34), (65, 75, 71, 39, 69, 68, 67, 66), (59, 74, 75, 65, 64, 63, 62, 61, 60), (54, 73, 74, 59, 58, 57, 56, 55), (39, 71, 70, 43, 42, 41, 40, 38), (43, 70, 72, 49, 48, 47, 46, 45, 44), (49, 72, 73, 54, 53, 52, 51, 50), (5, 4, 42, 43), (0, 31, 69, 39), (19, 18, 56, 57), (6, 5, 43, 44), (32, 33, 70, 71), (20, 19, 57, 58), (7, 6, 44, 45), (33, 34, 72, 70), (21, 20, 58, 59), (8, 7, 45, 46), (34, 35, 73, 72), (22, 21, 59, 60), (9, 8, 46, 47), (35, 36, 74, 73), (23, 22, 60, 61), (10, 9, 47, 48), (36, 37, 75, 74), (24, 23, 61, 62), (11, 10, 48, 49), (37, 32, 71, 75), (25, 24, 62, 63), (12, 11, 49, 50), (26, 25, 63, 64), (13, 12, 50, 51), (27, 26, 64, 65), (14, 13, 51, 52), (1, 0, 39, 38), (28, 27, 65, 66), (15, 14, 52, 53), (2, 1, 38, 40), (29, 28, 66, 67), (16, 15, 53, 54)])
_uv = me_circle_002.uv_layers.new(name='UVMap')
_uv.uv.foreach_set('vector', [0.0, 0.0, 0.0, 0.0, 0.0, 0.0, 0.0, 0.0, 0.0, 0.0, 0.0, 0.0, 0.0, 0.0, 0.0, 0.0, 0.0, 0.0, 0.0, 0.0, 0.0, 0.0, 0.0, 0.0, 0.0, 0.0, 0.0, 0.0, 0.0, 0.0, 0.0, 0.0, 0.0, 0.0, 0.0, 0.0, 0.0, 0.0, 0.0, 0.0, 0.0, 0.0, 0.0, 0.0, 0.0, 0.0, 0.0, 0.0, 0.0, 0.0, 0.0, 0.0, 0.0, 0.0, 0.0, 0.0, 0.0, 0.0, 0.0, 0.0, 0.0, 0.0, 0.0, 0.0, 0.0, 0.0, 0.0, 0.0, 0.0, 0.0, 0.0, 0.0, 0.0, 0.0, 0.0, 0.0, 0.0, 0.0, 0.0, 0.0, 0.0, 0.0, 0.0, 0.0, 0.0, 0.0, 0.0, 0.0, 0.0, 0.0, 0.0, 0.0, 0.0, 0.0, 0.0, 0.0, 0.0, 0.0, 0.0, 0.0, 0.0, 0.0, 0.0, 0.0, 0.0, 0.0, 0.0, 0.0, 0.0, 0.0, 0.0, 0.0, 0.0, 0.0, 0.0, 0.0, 0.0, 0.0, 0.0, 0.0, 0.0, 0.0, 0.0, 0.0, 0.0, 0.0, 0.0, 0.0, 0.0, 0.0, 0.0, 0.0, 0.0, 0.0, 0.0, 0.0, 0.0, 0.0, 0.0, 0.0, 0.0, 0.0, 0.0, 0.0, 0.0, 0.0, 0.0, 0.0, 0.0, 0.0, 0.0, 0.0, 0.0, 0.0, 0.0, 0.0, 0.0, 0.0, 0.0, 0.0, 0.0, 0.0, 0.0, 0.0, 0.0, 0.0, 0.0, 0.0, 0.0, 0.0, 0.0, 0.0, 0.0, 0.0, 0.0, 0.0, 0.0, 0.0, 0.0, 0.0, 0.0, 0.0, 0.0, 0.0, 0.0, 0.0, 0.0, 0.0, 0.0, 0.0, 0.0, 0.0, 0.0, 0.0, 0.0, 0.0, 0.0, 0.0, 0.0, 0.0, 0.0, 0.0, 0.0, 0.0, 0.0, 0.0, 0.0, 0.0, 0.0, 0.0, 0.0, 0.0, 0.0, 0.0, 0.0, 0.0, 0.0, 0.0, 0.0, 0.0, 0.0, 0.0, 0.0, 0.0, 0.0, 0.0, 0.0, 0.0, 0.0, 0.0, 0.0, 0.0, 0.0, 0.0, 0.0, 0.0, 0.0, 0.0, 0.0, 0.0, 0.0, 0.0, 0.0, 0.0, 0.0, 0.0, 0.0, 0.0, 0.0, 0.0, 0.0, 0.0, 0.0, 0.0, 0.0, 0.0, 0.0, 0.0, 0.0, 0.0, 0.0, 0.0, 0.0, 0.0, 0.0, 0.0, 0.0, 0.0, 0.0, 0.0, 0.0, 0.0, 0.0, 0.0, 0.0, 0.0, 0.0, 0.0, 0.0, 0.0, 0.0, 0.0, 0.0, 0.0, 0.0, 0.0, 0.0, 0.0, 0.0, 0.0, 0.0, 0.0, 0.0, 0.0, 0.0, 0.0, 0.0, 0.0, 0.0, 0.0, 0.0, 0.0, 0.0, 0.0, 0.0, 0.0, 0.0, 0.0, 0.0, 0.0, 0.0, 0.0, 0.0, 0.0, 0.0, 0.0, 0.0, 0.0, 0.0, 0.0, 0.0, 0.0, 0.0, 0.0, 0.0, 0.0, 0.0, 0.0, 0.0, 0.0, 0.0, 0.0, 0.0, 0.0, 0.0, 0.0, 0.0, 0.0, 0.0, 0.0, 0.0, 0.0, 0.0, 0.0, 0.0, 0.0, 0.0, 0.0, 0.0, 0.0, 0.0, 0.0, 0.0, 0.0, 0.0, 0.0, 0.0, 0.0, 0.0, 0.0, 0.0, 0.0, 0.0, 0.0, 0.0, 0.0, 0.0, 0.0, 0.0, 0.0, 0.0, 0.0, 0.0, 0.0, 0.0, 0.0, 0.0, 0.0, 0.0, 0.0, 0.0, 0.0, 0.0, 0.0, 0.0, 0.0, 0.0, 0.0, 0.0, 0.0, 0.0, 0.0, 0.0, 0.0, 0.0, 0.0, 0.0, 0.0, 0.0, 0.0, 0.0, 0.0, 0.0, 0.0, 0.0, 0.0, 0.0, 0.0, 0.0, 0.0, 0.0, 0.0, 0.0, 0.0, 0.0, 0.0])
me_circle_002.use_remesh_fix_poles = True
me_circle_002.use_remesh_preserve_attributes = False
me_circle_002.use_mirror_vertex_groups = False
me_circle_002.update()
me_circle_003 = bpy.data.meshes.new('Circle.003')
me_circle_003.from_pydata([(0.0, 1.0, 0.0), (-0.1951, 0.9808, 0.0), (-0.3827, 0.9239, 0.0), (-0.5556, 0.8315, 0.0), (-0.7071, 0.7071, 0.0), (-0.8315, 0.5556, 0.0), (-0.9239, 0.3827, 0.0), (-0.9808, 0.1951, 0.0), (-1.0, 7.55e-08, 0.0), (-0.9808, -0.1951, 0.0), (-0.9239, -0.3827, 0.0), (-0.8315, -0.5556, 0.0), (-0.7071, -0.7071, 0.0), (-0.5556, -0.8315, 0.0), (-0.3827, -0.9239, 0.0), (-0.1951, -0.9808, 0.0), (3.258e-07, -1.0, 0.0), (0.1951, -0.9808, 0.0), (0.3827, -0.9239, 0.0), (0.5556, -0.8315, 0.0), (0.7071, -0.7071, 0.0), (0.8315, -0.5556, 0.0), (0.9239, -0.3827, 0.0), (0.9808, -0.1951, 0.0), (1.0, 9.656e-07, 0.0), (0.9808, 0.1951, 0.0), (0.9239, 0.3827, 0.0), (0.8315, 0.5556, 0.0), (0.7071, 0.7071, 0.0), (0.5556, 0.8315, 0.0), (0.3827, 0.9239, 0.0), (0.1951, 0.9808, 0.0), (1.181e-08, 0.4054, 0.0), (-0.3511, 0.2027, 0.0), (-0.3511, -0.2027, 0.0), (4.726e-08, -0.4054, 0.0), (0.3511, -0.2027, 0.0), (0.3511, 0.2027, 0.0), (-0.1951, 0.9808, 0.06895), (0.0, 1.0, 0.06895), (-0.3827, 0.9239, 0.06895), (-0.5556, 0.8315, 0.06895), (-0.7071, 0.7071, 0.06895), (-0.8315, 0.5556, 0.06895), (-0.9239, 0.3827, 0.06895), (-0.9808, 0.1951, 0.06895), (-1.0, 7.55e-08, 0.06895), (-0.9808, -0.1951, 0.06895), (-0.9239, -0.3827, 0.06895), (-0.8315, -0.5556, 0.06895), (-0.7071, -0.7071, 0.06895), (-0.5556, -0.8315, 0.06895), (-0.3827, -0.9239, 0.06895), (-0.1951, -0.9808, 0.06895), (3.258e-07, -1.0, 0.06895), (0.1951, -0.9808, 0.06895), (0.3827, -0.9239, 0.06895), (0.5556, -0.8315, 0.06895), (0.7071, -0.7071, 0.06895), (0.8315, -0.5556, 0.06895), (0.9239, -0.3827, 0.06895), (0.9808, -0.1951, 0.06895), (1.0, 9.656e-07, 0.06895), (0.9808, 0.1951, 0.06895), (0.9239, 0.3827, 0.06895), (0.8315, 0.5556, 0.06895), (0.7071, 0.7071, 0.06895), (0.5556, 0.8315, 0.06895), (0.3827, 0.9239, 0.06895), (0.1951, 0.9808, 0.06895), (-0.3511, 0.2027, 0.06895), (1.181e-08, 0.4054, 0.06895), (-0.3511, -0.2027, 0.06895), (4.726e-08, -0.4054, 0.06895), (0.3511, -0.2027, 0.06895), (0.3511, 0.2027, 0.06895)], [], [(18, 17, 55, 56), (31, 30, 68, 69), (4, 3, 41, 42), (17, 16, 54, 55), (30, 29, 67, 68), (3, 2, 40, 41), (33, 32, 37, 36, 35, 34), (65, 75, 71, 39, 69, 68, 67, 66), (59, 74, 75, 65, 64, 63, 62, 61, 60), (54, 73, 74, 59, 58, 57, 56, 55), (39, 71, 70, 43, 42, 41, 40, 38), (43, 70, 72, 49, 48, 47, 46, 45, 44), (49, 72, 73, 54, 53, 52, 51, 50), (5, 4, 42, 43), (0, 31, 69, 39), (19, 18, 56, 57), (6, 5, 43, 44), (32, 33, 70, 71), (20, 19, 57, 58), (7, 6, 44, 45), (33, 34, 72, 70), (21, 20, 58, 59), (8, 7, 45, 46), (34, 35, 73, 72), (22, 21, 59, 60), (9, 8, 46, 47), (35, 36, 74, 73), (23, 22, 60, 61), (10, 9, 47, 48), (36, 37, 75, 74), (24, 23, 61, 62), (11, 10, 48, 49), (37, 32, 71, 75), (25, 24, 62, 63), (12, 11, 49, 50), (26, 25, 63, 64), (13, 12, 50, 51), (27, 26, 64, 65), (14, 13, 51, 52), (1, 0, 39, 38), (28, 27, 65, 66), (15, 14, 52, 53), (2, 1, 38, 40), (29, 28, 66, 67), (16, 15, 53, 54)])
_uv = me_circle_003.uv_layers.new(name='UVMap')
_uv.uv.foreach_set('vector', [0.0, 0.0, 0.0, 0.0, 0.0, 0.0, 0.0, 0.0, 0.0, 0.0, 0.0, 0.0, 0.0, 0.0, 0.0, 0.0, 0.0, 0.0, 0.0, 0.0, 0.0, 0.0, 0.0, 0.0, 0.0, 0.0, 0.0, 0.0, 0.0, 0.0, 0.0, 0.0, 0.0, 0.0, 0.0, 0.0, 0.0, 0.0, 0.0, 0.0, 0.0, 0.0, 0.0, 0.0, 0.0, 0.0, 0.0, 0.0, 0.0, 0.0, 0.0, 0.0, 0.0, 0.0, 0.0, 0.0, 0.0, 0.0, 0.0, 0.0, 0.0, 0.0, 0.0, 0.0, 0.0, 0.0, 0.0, 0.0, 0.0, 0.0, 0.0, 0.0, 0.0, 0.0, 0.0, 0.0, 0.0, 0.0, 0.0, 0.0, 0.0, 0.0, 0.0, 0.0, 0.0, 0.0, 0.0, 0.0, 0.0, 0.0, 0.0, 0.0, 0.0, 0.0, 0.0, 0.0, 0.0, 0.0, 0.0, 0.0, 0.0, 0.0, 0.0, 0.0, 0.0, 0.0, 0.0, 0.0, 0.0, 0.0, 0.0, 0.0, 0.0, 0.0, 0.0, 0.0, 0.0, 0.0, 0.0, 0.0, 0.0, 0.0, 0.0, 0.0, 0.0, 0.0, 0.0, 0.0, 0.0, 0.0, 0.0, 0.0, 0.0, 0.0, 0.0, 0.0, 0.0, 0.0, 0.0, 0.0, 0.0, 0.0, 0.0, 0.0, 0.0, 0.0, 0.0, 0.0, 0.0, 0.0, 0.0, 0.0, 0.0, 0.0, 0.0, 0.0, 0.0, 0.0, 0.0, 0.0, 0.0, 0.0, 0.0, 0.0, 0.0, 0.0, 0.0, 0.0, 0.0, 0.0, 0.0, 0.0, 0.0, 0.0, 0.0, 0.0, 0.0, 0.0, 0.0, 0.0, 0.0, 0.0, 0.0, 0.0, 0.0, 0.0, 0.0, 0.0, 0.0, 0.0, 0.0, 0.0, 0.0, 0.0, 0.0, 0.0, 0.0, 0.0, 0.0, 0.0, 0.0, 0.0, 0.0, 0.0, 0.0, 0.0, 0.0, 0.0, 0.0, 0.0, 0.0, 0.0, 0.0, 0.0, 0.0, 0.0, 0.0, 0.0, 0.0, 0.0, 0.0, 0.0, 0.0, 0.0, 0.0, 0.0, 0.0, 0.0, 0.0, 0.0, 0.0, 0.0, 0.0, 0.0, 0.0, 0.0, 0.0, 0.0, 0.0, 0.0, 0.0, 0.0, 0.0, 0.0, 0.0, 0.0, 0.0, 0.0, 0.0, 0.0, 0.0, 0.0, 0.0, 0.0, 0.0, 0.0, 0.0, 0.0, 0.0, 0.0, 0.0, 0.0, 0.0, 0.0, 0.0, 0.0, 0.0, 0.0, 0.0, 0.0, 0.0, 0.0, 0.0, 0.0, 0.0, 0.0, 0.0, 0.0, 0.0, 0.0, 0.0, 0.0, 0.0, 0.0, 0.0, 0.0, 0.0, 0.0, 0.0, 0.0, 0.0, 0.0, 0.0, 0.0, 0.0, 0.0, 0.0, 0.0, 0.0, 0.0, 0.0, 0.0, 0.0, 0.0, 0.0, 0.0, 0.0, 0.0, 0.0, 0.0, 0.0, 0.0, 0.0, 0.0, 0.0, 0.0, 0.0, 0.0, 0.0, 0.0, 0.0, 0.0, 0.0, 0.0, 0.0, 0.0, 0.0, 0.0, 0.0, 0.0, 0.0, 0.0, 0.0, 0.0, 0.0, 0.0, 0.0, 0.0, 0.0, 0.0, 0.0, 0.0, 0.0, 0.0, 0.0, 0.0, 0.0, 0.0, 0.0, 0.0, 0.0, 0.0, 0.0, 0.0, 0.0, 0.0, 0.0, 0.0, 0.0, 0.0, 0.0, 0.0, 0.0, 0.0, 0.0, 0.0, 0.0, 0.0, 0.0, 0.0, 0.0, 0.0, 0.0, 0.0, 0.0, 0.0, 0.0, 0.0, 0.0, 0.0, 0.0, 0.0, 0.0, 0.0, 0.0, 0.0, 0.0, 0.0, 0.0, 0.0, 0.0, 0.0, 0.0, 0.0, 0.0, 0.0, 0.0, 0.0, 0.0, 0.0, 0.0, 0.0, 0.0, 0.0, 0.0, 0.0, 0.0, 0.0, 0.0, 0.0, 0.0, 0.0, 0.0, 0.0, 0.0, 0.0])
me_circle_003.use_remesh_fix_poles = True
me_circle_003.use_remesh_preserve_attributes = False
me_circle_003.use_mirror_vertex_groups = False
me_circle_003.update()

# ---- objects
ob_cube = bpy.data.objects.new('Cube', me_cube)
ob_empty = bpy.data.objects.new('Empty', None)
ob_empty_001 = bpy.data.objects.new('Empty.001', None)
ob_empty_002 = bpy.data.objects.new('Empty.002', None)
ob_plane_001 = bpy.data.objects.new('Plane.001', me_plane_002)
ob_plane = bpy.data.objects.new('Plane', me_plane_003)
ob_cube_001 = bpy.data.objects.new('Cube.001', me_cube_001)
ob_cube_002 = bpy.data.objects.new('Cube.002', me_cube_002)
ob_circle = bpy.data.objects.new('Circle', me_circle)
ob_circle_001 = bpy.data.objects.new('Circle.001', me_circle_001)
ob_circle_002 = bpy.data.objects.new('Circle.002', me_circle_002)
ob_circle_003 = bpy.data.objects.new('Circle.003', me_circle_003)

# ---- transforms, parenting, visibility, modifiers, constraints
ob_cube.location = (1.265, -1.071, 0.09077)
ob_cube.rotation_euler = (1.826e-09, -0.1639, -2.223e-08)
ob_cube.scale = (1.0, 1.003, 1.0)
ob_cube.lock_rotations_4d = False
ob_cube.empty_display_type = 'ARROWS'
ob_cube.lineart.crease_threshold = 0.0
_m = ob_cube.modifiers.new('Subdivision', 'SUBSURF')
_m.uv_smooth = 'PRESERVE_CORNERS'
_m.levels = 3
_m = ob_cube.modifiers.new('Mirror.001', 'MIRROR')
_m.mirror_object = ob_plane_001
ob_empty.location = (0.0, 2.332, 2.052)
ob_empty.rotation_euler = (1.571, -0.0, -0.0)
ob_empty.empty_display_type = 'IMAGE'
ob_empty.empty_display_size = 5.0
ob_empty.use_empty_image_alpha = True
ob_empty.color = (1.0, 1.0, 1.0, 0.5)
ob_empty.lineart.crease_threshold = 0.0
ob_empty_001.location = (0.0, -0.02735, 0.0)
ob_empty_001.empty_display_type = 'IMAGE'
ob_empty_001.empty_display_size = 5.0
ob_empty_001.use_empty_image_alpha = True
ob_empty_001.color = (1.0, 1.0, 1.0, 0.5)
ob_empty_001.lineart.crease_threshold = 0.0
ob_empty_002.location = (-2.401, 0.0, 2.038)
ob_empty_002.rotation_euler = (1.571, -0.0, 1.571)
ob_empty_002.empty_display_type = 'IMAGE'
ob_empty_002.empty_display_size = 5.0
ob_empty_002.use_empty_image_alpha = True
ob_empty_002.color = (1.0, 1.0, 1.0, 0.5)
ob_empty_002.lineart.crease_threshold = 0.0
ob_plane_001.location = (-0.005744, -0.2256, -0.006517)
ob_plane_001.scale = (1.306, 1.04, 1.0)
ob_plane_001.lineart.crease_threshold = 0.0
_m = ob_plane_001.modifiers.new('Mirror', 'MIRROR')
_m.use_clip = True
_m = ob_plane_001.modifiers.new('Subdivision', 'SUBSURF')
_m.uv_smooth = 'PRESERVE_CORNERS'
_m.levels = 3
_m = ob_plane_001.modifiers.new('Solidify', 'SOLIDIFY')
_m.thickness = 0.06
_m.offset = 1.0
_m = ob_plane_001.modifiers.new('Bevel', 'BEVEL')
_m.width = 0.01
_m.width_pct = 0.01
_m.segments = 3
_m.angle_limit = 1.047
_m.mark_sharp = True
_m.harden_normals = True
ob_plane.location = (-0.01471, 0.8757, 3.342)
ob_plane.rotation_euler = (-0.2474, -5.438e-17, 6.762e-18)
ob_plane.scale = (1.232, 0.7799, 1.0)
ob_plane.lineart.crease_threshold = 0.0
_m = ob_plane.modifiers.new('Mirror', 'MIRROR')
_m.use_clip = True
_m = ob_plane.modifiers.new('Subdivision', 'SUBSURF')
_m.uv_smooth = 'PRESERVE_CORNERS'
_m.levels = 3
_m = ob_plane.modifiers.new('Solidify', 'SOLIDIFY')
_m.thickness = 0.04
_m.offset = 1.0
_m = ob_plane.modifiers.new('Bevel', 'BEVEL')
_m.segments = 3
_m.angle_limit = 1.047
_m = ob_plane.modifiers.new('Auto Smooth', 'NODES')
_m.node_group = ng_auto_smooth
_gi = [s.identifier for s in ng_auto_smooth.interface.items_tree if s.item_type == 'SOCKET' and s.in_out == 'INPUT']
_m[_gi[1]] = 0.5236  # Angle
ob_cube_001.location = (-0.007245, -0.9407, 1.62)
ob_cube_001.rotation_euler = (-0.1058, -2.344e-17, 1.241e-18)
ob_cube_001.lineart.crease_threshold = 0.0
_m = ob_cube_001.modifiers.new('Subdivision', 'SUBSURF')
_m.uv_smooth = 'PRESERVE_CORNERS'
_m.levels = 3
_m = ob_cube_001.modifiers.new('Auto Smooth', 'NODES')
_m.node_group = ng_auto_smooth
_gi = [s.identifier for s in ng_auto_smooth.interface.items_tree if s.item_type == 'SOCKET' and s.in_out == 'INPUT']
_m[_gi[1]] = 1.047  # Angle
ob_cube_002.location = (-0.007245, 0.9305, 1.552)
ob_cube_002.rotation_euler = (0.07065, 1.568e-17, 5.54e-19)
ob_cube_002.lineart.crease_threshold = 0.0
_m = ob_cube_002.modifiers.new('Subdivision', 'SUBSURF')
_m.uv_smooth = 'PRESERVE_CORNERS'
_m.levels = 3
_m = ob_cube_002.modifiers.new('Auto Smooth', 'NODES')
_m.node_group = ng_auto_smooth
_gi = [s.identifier for s in ng_auto_smooth.interface.items_tree if s.item_type == 'SOCKET' and s.in_out == 'INPUT']
_m[_gi[1]] = 1.047  # Angle
ob_circle.location = (-0.9208, 0.2165, 2.328)
ob_circle.rotation_euler = (-0.03671, 0.2192, -0.00354)
ob_circle.scale = (0.03762, 0.03762, 0.03762)
ob_circle.lineart.crease_threshold = 0.0
_m = ob_circle.modifiers.new('Mirror', 'MIRROR')
_m.mirror_object = ob_plane_001
ob_circle_001.location = (-0.9207, -0.7616, 2.383)
ob_circle_001.rotation_euler = (-0.03671, 0.2192, -0.00354)
ob_circle_001.scale = (0.03762, 0.03762, 0.03762)
ob_circle_001.lineart.crease_threshold = 0.0
_m = ob_circle_001.modifiers.new('Mirror', 'MIRROR')
_m.mirror_object = ob_plane_001
ob_circle_002.location = (-0.7944, 0.7966, 3.005)
ob_circle_002.rotation_euler = (1.315, 0.426, 0.2168)
ob_circle_002.scale = (0.03762, 0.03762, 0.03762)
ob_circle_002.lineart.crease_threshold = 0.0
_m = ob_circle_002.modifiers.new('Mirror', 'MIRROR')
_m.mirror_object = ob_plane
ob_circle_003.location = (-0.7109, 0.9772, 3.594)
ob_circle_003.rotation_euler = (1.314, 0.4292, 0.2299)
ob_circle_003.scale = (0.03762, 0.03762, 0.03762)
ob_circle_003.lineart.crease_threshold = 0.0
_m = ob_circle_003.modifiers.new('Mirror', 'MIRROR')
_m.mirror_object = ob_plane

# ---- collection membership
col_collection.objects.link(ob_cube)
col_collection.objects.link(ob_empty)
col_collection.objects.link(ob_empty_001)
col_collection.objects.link(ob_empty_002)
col_collection.objects.link(ob_plane_001)
col_collection.objects.link(ob_plane)
col_collection.objects.link(ob_cube_001)
col_collection.objects.link(ob_cube_002)
col_collection.objects.link(ob_circle)
col_collection.objects.link(ob_circle_001)
col_collection.objects.link(ob_circle_002)
col_collection.objects.link(ob_circle_003)

# ---- scene / render settings (as saved in the file)
scene.frame_start = 1; scene.frame_end = 250; scene.frame_set(28)
scene.render.engine = 'BLENDER_EEVEE_NEXT'
scene.cycles.use_denoising = False
scene.cycles.samples = 128
scene.cycles.sampling_pattern = 'TABULATED_SOBOL'
scene.cycles.use_adaptive_sampling = False
scene.cycles.use_light_tree = False
scene.view_settings.view_transform = 'Filmic'
bpy.context.view_layer.update()

# ---- added for rendering (the .blend has no active camera and no usable light): camera, sun
cam_auto = bpy.data.cameras.new('AutoCamera')
cam_auto.lens = 50.0
cam_auto.sensor_width = 36.0
cam_auto.clip_end = 1000.0
ob_auto_camera = bpy.data.objects.new('AutoCamera', cam_auto)
scene.collection.objects.link(ob_auto_camera)
ob_auto_camera.location = (5.5524, -6.91913, 6.54075)
ob_auto_camera.rotation_euler = (1.09748, -7.21219e-08, 0.694738)
scene.camera = ob_auto_camera
light_auto_sun = bpy.data.lights.new('AutoSun', 'SUN')
light_auto_sun.energy = 3.0
light_auto_sun.angle = 0.0523599
ob_auto_sun = bpy.data.objects.new('AutoSun', light_auto_sun)
scene.collection.objects.link(ob_auto_sun)
ob_auto_sun.rotation_euler = (0.872665, 0.174533, 0.523599)
bpy.context.view_layer.update()
